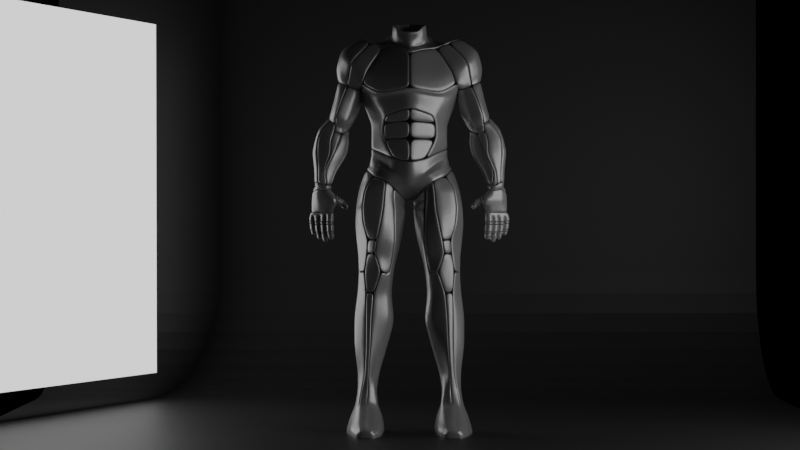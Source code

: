 # Source: 74-Cuerpo.blend  (saved by Blender 3.4.6; exported with 4.5.12 LTS)
import bpy
from mathutils import Matrix  # noqa: F401  (used for matrix-valued properties, if any)

bpy.ops.wm.read_factory_settings(use_empty=True)
scene = bpy.context.scene
scene.name = 'Scene'

# ---- collections
col_collection = bpy.data.collections.new('Collection'); scene.collection.children.link(col_collection)

# ---- materials (node trees are filled in below, after node groups)
mat_material_004 = bpy.data.materials.new('Material.004')
mat_material_003 = bpy.data.materials.new('Material.003')
mat_material_001 = bpy.data.materials.new('Material.001')
mat_material_002 = bpy.data.materials.new('Material.002')

# ---- material node trees
mat_material_004.use_nodes = True; mat_material_004.node_tree.nodes.clear()
_N = mat_material_004.node_tree.nodes; _L = mat_material_004.node_tree.links
n0 = _N.new('ShaderNodeBsdfPrincipled'); n0.name = 'Principled BSDF'; n0.location = (10, 300)
n0.distribution = 'GGX'
n0.subsurface_method = 'RANDOM_WALK_SKIN'
n0.inputs[0].default_value = (0.5382, 0.5382, 0.5382, 1.0)
n0.inputs[1].default_value = 0.4567
n0.inputs[2].default_value = 0.3071
n0.inputs[3].default_value = 1.45
n0.inputs[27].default_value = (0.0, 0.0, 0.0, 1.0)
n0.inputs[28].default_value = 1.0
n1 = _N.new('ShaderNodeOutputMaterial'); n1.name = 'Material Output'; n1.location = (300, 300)
_L.new(n0.outputs[0], n1.inputs[0])
n1.is_active_output = True
mat_material_003.use_nodes = True; mat_material_003.node_tree.nodes.clear()
_N = mat_material_003.node_tree.nodes; _L = mat_material_003.node_tree.links
n0 = _N.new('ShaderNodeBsdfPrincipled'); n0.name = 'Principled BSDF'; n0.location = (10, 300)
n0.distribution = 'GGX'
n0.subsurface_method = 'RANDOM_WALK_SKIN'
n0.inputs[0].default_value = (0.03522, 0.03522, 0.03522, 1.0)
n0.inputs[3].default_value = 1.45
n0.inputs[27].default_value = (0.0, 0.0, 0.0, 1.0)
n0.inputs[28].default_value = 1.0
n1 = _N.new('ShaderNodeOutputMaterial'); n1.name = 'Material Output'; n1.location = (300, 300)
_L.new(n0.outputs[0], n1.inputs[0])
n1.is_active_output = True
mat_material_001.use_nodes = True; mat_material_001.node_tree.nodes.clear()
_N = mat_material_001.node_tree.nodes; _L = mat_material_001.node_tree.links
n0 = _N.new('ShaderNodeOutputMaterial'); n0.name = 'Material Output'; n0.location = (300, 300)
n1 = _N.new('ShaderNodeEmission'); n1.name = 'Emission'; n1.location = (10, 300)
_L.new(n1.outputs[0], n0.inputs[0])
n0.is_active_output = True
mat_material_002.use_nodes = True; mat_material_002.node_tree.nodes.clear()
_N = mat_material_002.node_tree.nodes; _L = mat_material_002.node_tree.links
n0 = _N.new('ShaderNodeOutputMaterial'); n0.name = 'Material Output'; n0.location = (300, 300)
n1 = _N.new('ShaderNodeEmission'); n1.name = 'Emission'; n1.location = (10, 300)
_L.new(n1.outputs[0], n0.inputs[0])
n0.is_active_output = True

# ---- world
world_world = bpy.data.worlds.new('World'); scene.world = world_world
world_world.use_nodes = True; world_world.node_tree.nodes.clear()
_N = world_world.node_tree.nodes; _L = world_world.node_tree.links
n0 = _N.new('ShaderNodeOutputWorld'); n0.name = 'World Output'; n0.location = (300, 300)
n1 = _N.new('ShaderNodeBackground'); n1.name = 'Background'; n1.location = (10, 300)
n1.inputs[0].default_value = (0.0, 0.0, 0.0, 1.0)
_L.new(n1.outputs[0], n0.inputs[0])
n0.is_active_output = True
world_world.color = (0.05088, 0.05088, 0.05088)
world_world.use_sun_shadow = False
world_world.sun_shadow_jitter_overblur = 0.0

# ---- cameras
cam_camera_001 = bpy.data.cameras.new('Camera.001')
cam_camera_001.lens = 85.0

# ---- meshes
me_cylinder_002 = bpy.data.meshes.new('Cylinder.002')
me_cylinder_002.from_pydata([(0.0, 0.2319, 0.58), (0.0, 0.2682, 0.7411), (0.3189, 0.1863, 0.5635), (0.3281, 0.2039, 0.6984), (0.3894, -0.02305, 0.5538), (0.3886, -0.02843, 0.7094), (0.2705, -0.2116, 0.5539), (0.2705, -0.2612, 0.7205), (0.0, -0.3496, 0.5599), (0.0, -0.3878, 0.736), (0.0, 0.2593, 0.3509), (0.2114, 0.2279, 0.413), (0.4011, -0.002203, 0.4648), (0.1611, -0.2586, 0.3506), (0.0, -0.3496, 0.3152), (0.3046, 0.228, 0.7959), (0.0, 0.3371, 0.8737), (0.4349, -0.01589, 0.8186), (0.2399, -0.3093, 0.7931), (0.0, -0.431, 0.8732), (0.355, 0.2154, 0.9722), (0.0, 0.3831, 1.041), (0.5234, -0.0008703, 1.061), (0.3178, -0.2688, 0.9776), (0.0, -0.4056, 1.038), (0.3576, 0.2743, 1.006), (0.0, 0.3829, 1.07), (0.5347, -0.006571, 1.148), (0.3116, -0.323, 1.025), (0.0, -0.4607, 1.072), (0.303, 0.3166, 1.198), (0.0, 0.3818, 1.225), (0.723, -0.06838, 1.28), (0.2531, -0.3186, 1.175), (0.0, -0.4119, 1.221), (0.2361, 0.245, 1.634), (0.0, 0.3471, 1.445), (0.3239, 0.009886, 1.539), (0.1509, -0.1964, 1.489), (0.0, -0.2866, 1.445), (0.7819, 0.1388, 0.3966), (0.7528, 0.156, 0.5417), (0.8053, 0.1388, 0.4066), (0.7973, 0.1559, 0.5541), (0.9938, 0.04627, 0.4274), (0.9683, 0.06428, 0.5555), (0.9992, -0.08579, 0.4257), (0.9698, -0.06622, 0.555), (0.8134, -0.1806, 0.4027), (0.8143, -0.1503, 0.543), (0.7882, -0.1804, 0.3921), (0.7363, -0.1267, 0.5241), (0.6607, -0.07323, 0.403), (0.6413, -0.06008, 0.5303), (0.6594, 0.0551, 0.4031), (0.6317, 0.06471, 0.5349), (0.8081, 0.1559, 0.6372), (0.694, 0.156, 0.609), (0.9323, 0.06446, 0.6672), (0.9325, -0.06471, 0.6672), (0.7807, -0.1264, 0.6393), (0.7036, -0.09021, 0.6148), (0.6477, -0.04958, 0.5965), (0.6432, 0.06471, 0.5957), (0.9596, -0.1359, 0.4184), (0.9522, -0.1122, 0.5556), (0.8993, -0.1104, 0.6562), (0.8714, 0.02684, 0.2224), (0.8868, 0.02665, 0.2222), (0.9722, -0.02469, 0.2373), (0.978, -0.09801, 0.2504), (0.9441, -0.1466, 0.2428), (0.8944, -0.177, 0.2207), (0.8762, -0.1759, 0.2195), (0.7789, -0.1092, 0.213), (0.778, -0.02482, 0.2137), (0.8677, -0.02343, 0.08242), (0.9124, -0.00778, 0.09146), (0.9729, -0.02807, 0.06814), (0.9739, -0.09761, 0.1101), (0.945, -0.1309, 0.1105), (0.9067, -0.147, 0.08375), (0.8584, -0.1458, 0.08109), (0.8194, -0.1053, 0.0832), (0.8213, -0.05794, 0.09454), (0.7158, 0.1883, 0.9418), (0.6213, 0.1387, 1.117), (0.7488, 0.1332, 0.9563), (0.6961, 0.1236, 1.169), (0.7786, -1.637e-07, 0.9734), (0.7361, -0.004115, 1.158), (0.7488, -0.1318, 0.9569), (0.7118, -0.1096, 1.141), (0.7126, -0.1843, 0.9415), (0.6432, -0.1579, 1.11), (0.5941, -0.1332, 0.8811), (0.5388, -0.1334, 1.071), (0.5167, 6.837e-05, 0.8588), (0.4629, -0.0009074, 1.086), (0.5941, 0.1332, 0.8811), (0.5239, 0.1416, 1.111), (0.7611, 0.1883, 0.8061), (0.7954, 0.1332, 0.8194), (0.8162, -1.674e-07, 0.8365), (0.7953, -0.133, 0.8195), (0.7584, -0.1852, 0.806), (0.6473, -0.1328, 0.7483), (0.5861, -1.531e-07, 0.7296), (0.647, 0.1332, 0.7479), (0.7816, 0.1883, 0.7093), (0.8062, 0.1332, 0.7473), (0.8288, -1.778e-07, 0.7918), (0.8164, -0.1105, 0.7463), (0.7658, -0.1374, 0.7156), (0.7086, -0.107, 0.672), (0.6323, -1.592e-07, 0.653), (0.7056, 0.1332, 0.6476), (0.3348, -0.1092, 0.5555), (0.3327, -0.1362, 0.7155), (0.293, -0.1175, 0.4202), (0.3461, -0.1491, 0.8079), (0.4635, -0.1215, 1.007), (0.4858, -0.2191, 1.123), (0.437, -0.2169, 1.265), (0.276, -0.1212, 1.505), (0.3548, 0.08104, 0.5588), (0.3592, 0.08705, 0.704), (0.3163, 0.1259, 0.4394), (0.3699, 0.1039, 0.8079), (0.4605, 0.06672, 1.015), (0.4791, 0.1828, 1.165), (0.4722, 0.3, 1.328), (0.3225, 0.2035, 1.59), (0.6269, -0.1595, 1.217), (0.6016, -0.1882, 1.36), (0.4013, -0.07794, 1.567), (0.4244, 0.04009, 1.576), (0.5848, 0.1738, 1.262), (0.5844, 0.2457, 1.402), (0.3885, 0.1477, 1.572), (0.7594, 0.007725, 1.3), (0.6809, -0.09975, 1.461), (0.7097, 0.01355, 1.488), (0.5058, -0.01199, 1.599), (0.5176, 0.01951, 1.605), (0.6631, 0.1273, 1.312), (0.6243, 0.1586, 1.485), (0.4934, 0.1088, 1.592), (0.3089, 0.1916, -0.319), (0.2899, 0.215, -0.1939), (0.4878, 0.1165, -0.3275), (0.5191, 0.1518, -0.1678), (0.565, -0.02285, -0.3239), (0.5488, -0.0572, -0.1372), (0.4762, -0.2705, -0.3138), (0.4902, -0.2467, -0.1394), (0.2983, -0.3469, -0.3075), (0.2705, -0.3231, -0.1728), (0.155, -0.2705, -0.3323), (0.1606, -0.2467, -0.1752), (0.04961, -0.02638, -0.3625), (0.03153, -0.07033, -0.185), (0.1555, 0.09536, -0.3391), (0.1653, 0.112, -0.189), (0.3379, 0.1911, -0.487), (0.4247, 0.1152, -0.482), (0.551, 0.002198, -0.4955), (0.4242, -0.246, -0.4817), (0.3377, -0.3224, -0.4869), (0.15, -0.246, -0.4991), (0.0935, 0.002198, -0.5328), (0.15, 0.1141, -0.4991), (0.361, 0.1488, -0.6228), (0.4338, 0.07235, -0.6252), (0.5301, -0.05715, -0.656), (0.4338, -0.2064, -0.6252), (0.361, -0.2828, -0.6228), (0.1779, -0.2064, -0.6808), (0.1489, -0.05715, -0.7085), (0.1779, 0.07235, -0.6808), (0.4917, 0.2284, 0.0275), (0.3086, 0.2437, -0.02511), (0.52, 0.01654, 0.0437), (0.4603, -0.2138, 0.04829), (0.2562, -0.2902, -0.001698), (0.1708, -0.2138, -0.04221), (0.03175, 7.047e-08, -0.1479), (0.1782, 0.2, -0.04716), (0.2923, 0.07402, -0.8235), (0.4644, -0.002377, -0.8245), (0.5239, -0.06814, -0.8235), (0.4644, -0.1844, -0.8135), (0.2923, -0.2608, -0.8125), (0.213, -0.1844, -0.8354), (0.1748, -0.06814, -0.8577), (0.213, -0.002377, -0.8464), (0.3696, 0.1553, -1.038), (0.4459, 0.07895, -1.028), (0.542, 9.846e-09, -1.018), (0.4459, -0.1673, -1.026), (0.3696, -0.1949, -1.036), (0.2311, -0.1185, -1.028), (0.1929, 1.445e-08, -1.052), (0.2311, 0.07895, -1.03), (0.3934, 0.2894, -1.288), (0.4492, 0.213, -1.286), (0.5843, 1.179e-08, -1.288), (0.4492, -0.1563, -1.266), (0.3934, -0.1839, -1.268), (0.2246, -0.1075, -1.291), (0.1576, 1.352e-08, -1.333), (0.2246, 0.213, -1.311), (0.403, 0.2147, -1.558), (0.4482, 0.1383, -1.559), (0.5842, 1.382e-08, -1.593), (0.4482, -0.1432, -1.563), (0.403, -0.1707, -1.562), (0.3078, -0.09433, -1.552), (0.2291, 1.084e-08, -1.603), (0.3078, 0.1383, -1.547), (0.4239, 0.1114, -1.874), (0.4574, 0.03499, -1.872), (0.5415, 1.197e-08, -1.861), (0.4574, -0.1278, -1.859), (0.4239, -0.1553, -1.861), (0.3839, -0.07895, -1.858), (0.3094, 7.703e-09, -1.863), (0.3839, 0.03499, -1.872), (0.0, 0.2673, 1.605), (0.0, 0.2168, 1.722), (0.1071, 0.1688, 1.69), (0.08371, 0.1247, 1.712), (0.1893, -0.001521, 1.605), (0.1762, -0.0003089, 1.687), (0.05419, -0.1383, 1.587), (0.07892, -0.1162, 1.648), (0.0, -0.1553, 1.584), (0.0, -0.1438, 1.639), (0.03266, -0.1383, 1.497), (0.2363, 0.0007004, 1.568), (0.2007, 0.2089, 1.666), (0.0, 0.3015, 1.498), (0.1342, -0.08181, 1.683), (0.122, -0.08192, 1.583), (0.0, -0.1553, 1.497), (0.09822, -0.08184, 1.515), (0.0, 0.1837, 1.785), (0.08194, 0.1178, 1.771), (0.1699, -2.786e-07, 1.759), (0.08157, -0.1162, 1.679), (0.0, -0.1438, 1.67), (0.1298, -0.08181, 1.732), (0.4334, 0.06675, -2.044), (0.4908, 0.03911, -2.05), (0.5328, -0.002494, -2.052), (0.4974, -0.1181, -2.049), (0.4283, -0.1408, -2.052), (0.367, -0.1065, -2.049), (0.3474, -0.03207, -2.048), (0.382, 0.03088, -2.054), (0.4158, 0.2273, 0.2141), (0.2689, 0.266, 0.1167), (0.4462, 0.01543, 0.2494), (0.3683, -0.1607, 0.1742), (0.2439, -0.2652, 0.121), (0.1659, -0.2135, 0.05671), (0.02675, 0.0002782, -0.09776), (0.1755, 0.2156, 0.05809), (0.0, 0.2591, 0.2293), (0.1999, 0.2215, 0.2903), (0.3998, 0.001354, 0.398), (0.1567, -0.2577, 0.2122), (0.0, -0.3042, 0.1634), (0.284, -0.1164, 0.3178), (0.3103, 0.1313, 0.3578), (1.007, 0.01525, -0.1219), (1.013, 0.07102, -0.1198), (0.9935, 0.03432, -0.0554), (0.9988, 0.01199, 0.01327), (1.009, -0.002967, -0.05808), (0.9959, -0.02794, 0.01341), (0.954, -0.07497, -0.0613), (0.9503, -0.09671, 0.04521), (0.8622, -0.1215, -0.06432), (0.8718, -0.1316, 0.0237), (0.832, -0.1129, 0.0408), (0.8143, -0.05204, -0.06057), (0.8306, -0.06268, 0.02438), (0.8868, 0.01275, -0.05831), (0.9055, -0.006556, 0.02606), (0.9598, 0.05614, -0.05541), (0.9712, 0.0378, 0.01779), (0.9372, -0.0563, -0.1243), (0.8399, -0.1036, -0.1308), (0.7743, -0.1001, -0.1344), (0.8015, -0.03743, -0.1271), (0.8789, 0.02088, -0.1256), (0.9581, 0.0737, -0.1207), (0.9964, 0.02402, -0.201), (1.015, 0.06767, -0.2023), (0.9252, -0.02675, -0.2023), (0.8543, -0.06746, -0.2035), (0.7996, -0.06846, -0.1962), (0.8242, -0.03099, -0.2052), (0.8887, 0.01266, -0.2095), (0.969, 0.06207, -0.2041), (0.8546, -0.07931, -0.2986), (0.8526, -0.05724, -0.3014), (0.8504, -0.05264, -0.2638), (0.8485, -0.04611, -0.2388), (0.8523, -0.07478, -0.2596), (0.8536, -0.06685, -0.2279), (0.8375, -0.09144, -0.2578), (0.8384, -0.08184, -0.2229), (0.8156, -0.09305, -0.2588), (0.8151, -0.0851, -0.2181), (0.7991, -0.07885, -0.2617), (0.7974, -0.0735, -0.2218), (0.7977, -0.05763, -0.2645), (0.8002, -0.05272, -0.2226), (0.8116, -0.04169, -0.2659), (0.8142, -0.03797, -0.2298), (0.8329, -0.0391, -0.2656), (0.8312, -0.03163, -0.2315), (0.8402, -0.09604, -0.2974), (0.8184, -0.09817, -0.2986), (0.8016, -0.08441, -0.3017), (0.7996, -0.06279, -0.3048), (0.8137, -0.04604, -0.3058), (0.8354, -0.04365, -0.3041), (0.8468, -0.06551, -0.405), (0.8448, -0.04414, -0.4013), (0.8483, -0.05017, -0.3619), (0.8518, -0.05663, -0.3189), (0.8502, -0.07173, -0.3654), (0.8537, -0.07823, -0.3224), (0.8362, -0.08851, -0.3669), (0.8396, -0.09501, -0.3238), (0.8144, -0.0907, -0.3654), (0.8179, -0.0972, -0.3224), (0.7977, -0.077, -0.3619), (0.8011, -0.0835, -0.3188), (0.7957, -0.05544, -0.3584), (0.7992, -0.06194, -0.3153), (0.8098, -0.03865, -0.3569), (0.8132, -0.04516, -0.3139), (0.8315, -0.03647, -0.3584), (0.835, -0.04293, -0.3155), (0.8328, -0.08219, -0.4064), (0.8113, -0.08416, -0.4045), (0.7953, -0.07061, -0.4002), (0.7938, -0.04993, -0.3962), (0.8071, -0.03362, -0.395), (0.8282, -0.03099, -0.3972), (0.8272, -0.04435, -0.4726), (0.8263, -0.03201, -0.4677), (0.8327, -0.03397, -0.4503), (0.8429, -0.04222, -0.4152), (0.8346, -0.05015, -0.457), (0.8446, -0.06235, -0.4215), (0.8229, -0.0637, -0.4606), (0.8306, -0.07802, -0.4244), (0.805, -0.0646, -0.458), (0.8098, -0.07967, -0.4225), (0.7945, -0.05454, -0.4498), (0.7947, -0.06675, -0.417), (0.7923, -0.03914, -0.4454), (0.7938, -0.04762, -0.4111), (0.8035, -0.02673, -0.4426), (0.8067, -0.0326, -0.4079), (0.8198, -0.02519, -0.444), (0.8268, -0.0301, -0.4095), (0.8183, -0.05401, -0.4774), (0.8041, -0.05547, -0.4756), (0.7972, -0.04889, -0.4633), (0.7951, -0.03724, -0.4603), (0.8021, -0.02589, -0.4611), (0.8161, -0.02486, -0.4617), (0.9169, -0.03797, -0.2986), (0.9144, -0.01568, -0.3016), (0.9111, -0.01124, -0.2643), (0.911, -0.005153, -0.2412), (0.915, -0.03354, -0.2598), (0.9169, -0.02582, -0.2296), (0.8995, -0.05252, -0.2576), (0.8943, -0.04749, -0.2221), (0.8748, -0.05474, -0.2599), (0.8677, -0.05703, -0.229), (0.859, -0.03873, -0.2644), (0.8554, -0.04071, -0.2394), (0.8589, -0.01674, -0.2651), (0.8526, -0.01553, -0.229), (0.8744, -0.001056, -0.2667), (0.8767, 0.00203, -0.234), (0.8943, 0.001192, -0.2662), (0.8953, 0.007092, -0.2359), (0.9024, -0.0556, -0.2973), (0.8795, -0.05772, -0.2985), (0.8625, -0.04297, -0.3011), (0.8612, -0.02104, -0.3036), (0.8753, -0.004531, -0.3052), (0.897, -0.002188, -0.3044), (0.9085, -0.02398, -0.4052), (0.9064, -0.00259, -0.4013), (0.9099, -0.00862, -0.3619), (0.9134, -0.01507, -0.3189), (0.9118, -0.03018, -0.3654), (0.9154, -0.0367, -0.3224), (0.8978, -0.04697, -0.3669), (0.9013, -0.0535, -0.3238), (0.876, -0.04915, -0.3654), (0.8795, -0.05567, -0.3224), (0.8593, -0.03545, -0.3619), (0.8626, -0.04201, -0.3189), (0.8573, -0.01389, -0.3584), (0.8608, -0.02036, -0.3157), (0.8714, 0.002898, -0.3569), (0.8749, -0.003684, -0.3143), (0.8931, 0.005081, -0.3584), (0.8966, -0.001372, -0.3153), (0.8945, -0.04076, -0.4066), (0.8727, -0.04295, -0.4052), (0.8561, -0.02923, -0.4015), (0.8543, -0.007801, -0.3978), (0.8682, 0.008791, -0.3962), (0.8898, 0.01082, -0.3975), (0.8869, 0.001214, -0.4978), (0.8857, 0.0134, -0.4892), (0.8931, 0.009509, -0.4602), (0.9043, -0.0005455, -0.4158), (0.8958, -0.00733, -0.4656), (0.9069, -0.02125, -0.4211), (0.8843, -0.02218, -0.4674), (0.8929, -0.03778, -0.4237), (0.8656, -0.02329, -0.4646), (0.8714, -0.04003, -0.4211), (0.8541, -0.01258, -0.4572), (0.8556, -0.02659, -0.4153), (0.8525, 0.003584, -0.4525), (0.8541, -0.006415, -0.409), (0.8632, 0.01699, -0.4523), (0.8678, 0.009522, -0.4063), (0.8798, 0.01853, -0.4546), (0.8884, 0.01179, -0.4099), (0.8769, -0.009193, -0.5062), (0.8617, -0.0114, -0.4995), (0.8543, -0.004768, -0.4831), (0.8533, 0.007463, -0.4776), (0.8612, 0.01899, -0.4792), (0.8754, 0.02003, -0.4806), (0.977, 0.003236, -0.2997), (0.9754, 0.02554, -0.3017), (0.9803, 0.03268, -0.2673), (0.9851, 0.04364, -0.2451), (0.9806, 0.01057, -0.2618), (0.9898, 0.02172, -0.2311), (0.9622, -0.006925, -0.2589), (0.9619, 0.0009786, -0.2218), (0.9383, -0.01052, -0.2613), (0.9333, -0.01267, -0.2291), (0.9236, 0.00352, -0.2657), (0.9194, 0.001417, -0.2409), (0.9233, 0.02316, -0.2659), (0.9118, 0.01836, -0.2344), (0.9391, 0.03906, -0.2653), (0.9359, 0.03918, -0.2272), (0.9623, 0.04463, -0.2667), (0.9682, 0.05467, -0.2334), (0.9622, -0.0141, -0.2988), (0.9401, -0.01649, -0.3), (0.9234, -0.00216, -0.3028), (0.9221, 0.01938, -0.305), (0.9363, 0.03559, -0.3051), (0.9581, 0.03811, -0.3036), (0.9652, 0.01677, -0.4019), (0.9623, 0.03428, -0.3971), (0.9692, 0.03134, -0.3632), (0.9735, 0.02542, -0.3208), (0.9717, 0.01048, -0.3669), (0.9756, 0.003862, -0.324), (0.9581, -0.006413, -0.3685), (0.9615, -0.01293, -0.3255), (0.9363, -0.008609, -0.3671), (0.9398, -0.01511, -0.324), (0.9196, 0.005092, -0.3635), (0.923, -0.001406, -0.3205), (0.9176, 0.02665, -0.36), (0.9213, 0.02016, -0.3176), (0.9318, 0.04327, -0.3585), (0.9353, 0.03656, -0.3171), (0.9532, 0.04471, -0.3598), (0.9567, 0.03879, -0.3182), (0.9541, 0.001005, -0.4059), (0.9334, -0.001708, -0.4055), (0.9175, 0.01154, -0.4014), (0.9167, 0.03151, -0.3965), (0.9304, 0.04534, -0.3935), (0.9489, 0.04554, -0.3938), (0.9466, 0.03551, -0.4679), (0.9455, 0.04473, -0.4612), (0.9498, 0.04286, -0.4471), (0.9555, 0.03758, -0.4219), (0.9521, 0.03106, -0.4533), (0.9589, 0.02275, -0.4259), (0.9438, 0.01972, -0.4592), (0.9504, 0.007465, -0.4275), (0.9277, 0.01797, -0.4578), (0.9317, 0.003766, -0.4248), (0.9171, 0.02738, -0.451), (0.9173, 0.01597, -0.4194), (0.9165, 0.04136, -0.4456), (0.9171, 0.03443, -0.4153), (0.9269, 0.05075, -0.4428), (0.9294, 0.04652, -0.4155), (0.9401, 0.05002, -0.4429), (0.9443, 0.04633, -0.4181), (0.9393, 0.02779, -0.4769), (0.9259, 0.02647, -0.4767), (0.9178, 0.03332, -0.4677), (0.9174, 0.04403, -0.4617), (0.9257, 0.05188, -0.4587), (0.9374, 0.05109, -0.4576), (1.035, 0.04421, -0.2895), (1.032, 0.06384, -0.2912), (1.034, 0.06837, -0.2573), (1.026, 0.07073, -0.2264), (1.035, 0.05064, -0.2552), (1.027, 0.05849, -0.2242), (1.024, 0.03546, -0.2528), (1.017, 0.04319, -0.2193), (1.002, 0.03179, -0.256), (1.002, 0.03096, -0.2295), (0.9895, 0.04619, -0.261), (0.9891, 0.04462, -0.2439), (0.9904, 0.06521, -0.2603), (0.9844, 0.06502, -0.2323), (1.004, 0.07828, -0.2588), (0.9995, 0.07371, -0.2236), (1.021, 0.07862, -0.2591), (1.016, 0.07491, -0.2275), (1.023, 0.02767, -0.2881), (1.002, 0.02609, -0.2882), (0.9882, 0.04087, -0.2895), (0.9878, 0.06015, -0.2908), (0.9999, 0.07405, -0.292), (1.018, 0.07563, -0.2925), (1.023, 0.05566, -0.3808), (1.021, 0.07194, -0.3776), (1.027, 0.06866, -0.3468), (1.03, 0.06353, -0.3098), (1.028, 0.04983, -0.3498), (1.032, 0.04415, -0.3124), (1.016, 0.03519, -0.3511), (1.02, 0.02854, -0.3135), (0.997, 0.03334, -0.3498), (1.0, 0.02663, -0.3122), (0.9825, 0.0453, -0.3467), (0.986, 0.04, -0.3098), (0.9808, 0.064, -0.3437), (0.9854, 0.05934, -0.3079), (0.993, 0.07859, -0.3424), (0.9974, 0.07359, -0.3071), (1.012, 0.08055, -0.3437), (1.015, 0.07538, -0.3078), (1.012, 0.04274, -0.3823), (0.9952, 0.04108, -0.3811), (0.983, 0.05172, -0.3771), (0.9816, 0.0676, -0.374), (0.9921, 0.08033, -0.3728), (1.009, 0.082, -0.3742), (1.006, 0.07073, -0.426), (1.005, 0.078, -0.4257), (1.009, 0.07828, -0.4175), (1.015, 0.07457, -0.3968), (1.011, 0.06824, -0.4206), (1.017, 0.06148, -0.4004), (1.003, 0.0599, -0.4235), (1.008, 0.05041, -0.4023), (0.9927, 0.05968, -0.421), (0.9937, 0.04968, -0.4016), (0.9862, 0.06559, -0.416), (0.984, 0.05839, -0.3977), (0.9841, 0.07525, -0.4145), (0.9837, 0.07106, -0.3938), (0.9913, 0.08317, -0.4132), (0.9925, 0.08088, -0.3923), (1.002, 0.08365, -0.4139), (1.005, 0.08192, -0.3937), (1.001, 0.06554, -0.4291), (0.9931, 0.06485, -0.4293), (0.9885, 0.06881, -0.4231), (0.9868, 0.07589, -0.4227), (0.9913, 0.08269, -0.4239), (0.9997, 0.08279, -0.4241), (0.6818, -0.06339, -0.09879), (0.694, -0.06759, -0.1155), (0.7186, -0.08575, -0.0972), (0.7454, -0.1079, -0.07637), (0.7085, -0.07854, -0.07632), (0.74, -0.09604, -0.05382), (0.7046, -0.05763, -0.06531), (0.74, -0.07337, -0.04243), (0.7108, -0.0335, -0.06932), (0.7474, -0.04916, -0.04415), (0.7239, -0.01972, -0.08545), (0.7605, -0.03351, -0.0602), (0.7364, -0.02414, -0.1045), (0.7709, -0.0386, -0.08097), (0.7393, -0.04554, -0.1163), (0.7685, -0.06365, -0.09671), (0.7313, -0.07215, -0.1144), (0.756, -0.0946, -0.0964), (0.6766, -0.04477, -0.08937), (0.6818, -0.02252, -0.09307), (0.6944, -0.01074, -0.1074), (0.7064, -0.01571, -0.124), (0.7113, -0.03416, -0.1332), (0.7062, -0.05548, -0.1296), (0.6532, -0.03349, -0.1424), (0.6575, -0.03635, -0.1499), (0.6639, -0.04398, -0.1441), (0.6798, -0.05652, -0.1279), (0.6558, -0.0402, -0.1348), (0.6686, -0.05228, -0.1154), (0.6501, -0.02702, -0.1311), (0.6635, -0.03645, -0.1076), (0.6533, -0.0123, -0.1348), (0.668, -0.0173, -0.1102), (0.6626, -0.006598, -0.1421), (0.6803, -0.007851, -0.1208), (0.6705, -0.009445, -0.153), (0.6925, -0.01366, -0.1336), (0.6744, -0.02373, -0.1574), (0.6968, -0.03046, -0.141), (0.6717, -0.03741, -0.1524), (0.691, -0.04758, -0.1383), (0.6482, -0.02397, -0.1413), (0.6476, -0.01196, -0.1461), (0.6558, -0.008567, -0.1502), (0.66, -0.009852, -0.1595), (0.6621, -0.01972, -0.1647), (0.6617, -0.03137, -0.1581), (0.6556, -0.1403, -2.496), (0.4455, -0.1403, -2.501), (0.4455, -0.02272, -2.501), (0.4468, 0.1512, -2.498), (0.6556, -0.02272, -2.496), (0.5759, 0.1512, -2.495), (0.6019, -0.02272, -2.325), (0.5474, 0.1381, -2.388), (0.5561, 0.047, -2.214), (0.5161, 0.1145, -2.3), (0.4436, 0.06519, -2.182), (0.4462, 0.1175, -2.272), (0.3348, 0.047, -2.214), (0.3784, 0.139, -2.314), (0.289, -0.02272, -2.325), (0.3507, 0.1512, -2.39), (0.2671, -0.02272, -2.477), (0.3346, 0.1512, -2.485), (0.602, -0.1385, -2.326), (0.5561, -0.07052, -2.214), (0.3348, -0.07052, -2.214), (0.289, -0.1403, -2.325), (0.2639, -0.1403, -2.482), (0.6556, -0.2227, -2.496), (0.4455, -0.2227, -2.501), (0.595, -0.2495, -2.364), (0.5271, -0.2065, -2.228), (0.4424, -0.2003, -2.194), (0.3348, -0.1529, -2.214), (0.2926, -0.23, -2.341), (0.2639, -0.2227, -2.478), (0.6018, -0.4333, -2.496), (0.4455, -0.4333, -2.501), (0.5945, -0.4333, -2.409), (0.5169, -0.4238, -2.35), (0.4447, -0.4178, -2.328), (0.3741, -0.4284, -2.354), (0.2964, -0.4333, -2.409), (0.2891, -0.4333, -2.496), (0.5324, -0.6149, -2.5), (0.4455, -0.6149, -2.503), (0.5283, -0.6149, -2.452), (0.504, -0.6149, -2.423), (0.4455, -0.6149, -2.41), (0.3869, -0.6149, -2.423), (0.3626, -0.6149, -2.452), (0.3586, -0.6149, -2.5), (0.3487, 0.1949, 0.2603), (0.2083, 0.2752, 0.1868), (0.4244, 0.01969, 0.2815), (0.329, -0.1589, 0.2567), (0.1931, -0.2707, 0.1809), (0.0, -0.2639, 0.09202), (0.0, -3.35e-05, -0.09178), (0.0, 0.1954, 0.09738), (0.7612, -0.1133, -0.1031), (0.7814, -0.129, -0.1183), (0.7611, -0.08003, -0.1171), (0.7692, -0.06947, -0.1055), (0.798, -0.05106, -0.109), (0.7975, -0.05183, -0.08934), (0.8137, -0.06186, -0.05528), (0.7995, -0.05433, -0.04927), (0.81, -0.07529, -0.009047), (0.7857, -0.06676, -0.02147), (0.8045, -0.1022, 0.002783), (0.7747, -0.08846, -0.02194), (0.8137, -0.1238, -0.01303), (0.7713, -0.1092, -0.03653), (0.7984, -0.1458, -0.06357), (0.7619, -0.125, -0.06549)], [], [(0, 1, 3, 2), (125, 126, 5, 4), (117, 118, 7, 6), (6, 7, 9, 8), (126, 3, 15, 128), (117, 6, 13, 119), (6, 8, 14, 13), (125, 4, 12, 127), (0, 2, 11, 10), (15, 16, 21, 20), (3, 1, 16, 15), (118, 5, 17, 120), (9, 7, 18, 19), (19, 18, 23, 24), (128, 15, 20, 129), (120, 17, 22, 121), (25, 26, 31, 30), (24, 23, 28, 29), (129, 20, 25, 130), (121, 22, 27, 122), (20, 21, 26, 25), (29, 28, 33, 34), (130, 25, 30, 131), (124, 123, 134, 135), (37, 124, 135, 136), (30, 31, 36, 35), (34, 33, 38, 39), (131, 30, 35, 132), (40, 41, 43, 42), (42, 43, 45, 44), (44, 45, 47, 46), (64, 65, 49, 48), (48, 49, 51, 50), (50, 51, 53, 52), (65, 47, 59, 66), (52, 53, 55, 54), (54, 55, 41, 40), (48, 50, 73, 72), (55, 53, 62, 63), (45, 43, 56, 58), (51, 49, 60, 61), (41, 55, 63, 57), (43, 41, 57, 56), (47, 45, 58, 59), (53, 51, 61, 62), (49, 65, 66, 60), (46, 47, 65, 64), (69, 70, 79, 78), (64, 48, 72, 71), (40, 42, 68, 67), (44, 46, 70, 69), (42, 44, 69, 68), (54, 40, 67, 75), (52, 54, 75, 74), (50, 52, 74, 73), (46, 64, 71, 70), (287, 76, 289), (74, 75, 84, 83), (71, 72, 81, 80), (67, 68, 77, 76), (75, 67, 76, 84), (72, 73, 82, 81), (68, 69, 78, 77), (70, 71, 80, 79), (73, 74, 83, 82), (85, 86, 88, 87), (87, 88, 90, 89), (89, 90, 92, 91), (91, 92, 94, 93), (93, 94, 96, 95), (95, 96, 98, 97), (88, 86, 137, 145), (97, 98, 100, 99), (99, 100, 86, 85), (87, 89, 103, 102), (105, 106, 114, 113), (93, 95, 106, 105), (99, 85, 101, 108), (85, 87, 102, 101), (89, 91, 104, 103), (95, 97, 107, 106), (91, 93, 105, 104), (97, 99, 108, 107), (103, 104, 112, 111), (101, 102, 110, 109), (108, 101, 109, 116), (106, 107, 115, 114), (104, 105, 113, 112), (102, 103, 111, 110), (107, 108, 116, 115), (33, 123, 124, 38), (28, 122, 123, 33), (23, 121, 122, 28), (18, 120, 121, 23), (7, 118, 120, 18), (4, 117, 119, 12), (4, 5, 118, 117), (131, 132, 139, 138), (90, 88, 145, 140), (22, 129, 130, 27), (17, 128, 129, 22), (2, 125, 127, 11), (5, 126, 128, 17), (2, 3, 126, 125), (139, 136, 144, 147), (92, 90, 140, 32), (137, 138, 146, 145), (134, 133, 32, 141), (130, 131, 138, 137), (132, 37, 136, 139), (94, 92, 32, 133), (123, 122, 133, 134), (32, 140, 142, 141), (141, 142, 144, 143), (142, 146, 147, 144), (140, 145, 146, 142), (96, 94, 133, 122), (135, 134, 141, 143), (136, 135, 143, 144), (138, 139, 147, 146), (148, 149, 151, 150), (150, 151, 153, 152), (152, 153, 155, 154), (154, 155, 157, 156), (156, 157, 159, 158), (158, 159, 161, 160), (157, 155, 183, 184), (160, 161, 163, 162), (162, 163, 149, 148), (162, 148, 164, 171), (166, 167, 175, 174), (148, 150, 165, 164), (152, 154, 167, 166), (158, 160, 170, 169), (154, 156, 168, 167), (160, 162, 171, 170), (150, 152, 166, 165), (156, 158, 169, 168), (178, 179, 195, 194), (164, 165, 173, 172), (171, 164, 172, 179), (169, 170, 178, 177), (167, 168, 176, 175), (165, 166, 174, 173), (170, 171, 179, 178), (168, 169, 177, 176), (182, 180, 260, 262), (163, 161, 186, 187), (153, 151, 180, 182), (159, 157, 184, 185), (149, 163, 187, 181), (151, 149, 181, 180), (155, 153, 182, 183), (161, 159, 185, 186), (190, 191, 199, 198), (176, 177, 193, 192), (174, 175, 191, 190), (172, 173, 189, 188), (179, 172, 188, 195), (177, 178, 194, 193), (175, 176, 192, 191), (173, 174, 190, 189), (196, 197, 205, 204), (188, 189, 197, 196), (195, 188, 196, 203), (193, 194, 202, 201), (191, 192, 200, 199), (189, 190, 198, 197), (194, 195, 203, 202), (192, 193, 201, 200), (210, 211, 219, 218), (203, 196, 204, 211), (201, 202, 210, 209), (199, 200, 208, 207), (197, 198, 206, 205), (202, 203, 211, 210), (200, 201, 209, 208), (198, 199, 207, 206), (213, 214, 222, 221), (208, 209, 217, 216), (206, 207, 215, 214), (204, 205, 213, 212), (211, 204, 212, 219), (209, 210, 218, 217), (207, 208, 216, 215), (205, 206, 214, 213), (225, 226, 258, 257), (218, 219, 227, 226), (216, 217, 225, 224), (214, 215, 223, 222), (212, 213, 221, 220), (219, 212, 220, 227), (217, 218, 226, 225), (215, 216, 224, 223), (227, 220, 252, 259), (228, 229, 231, 230), (230, 231, 233, 232), (243, 242, 235, 234), (234, 235, 237, 236), (228, 230, 240, 241), (230, 232, 239, 240), (234, 236, 244, 238), (232, 243, 245, 239), (232, 233, 242, 243), (243, 234, 238, 245), (231, 229, 246, 247), (242, 233, 248, 251), (235, 242, 251, 249), (237, 235, 249, 250), (233, 231, 247, 248), (223, 224, 256, 255), (221, 222, 254, 253), (226, 227, 259, 258), (224, 225, 257, 256), (222, 223, 255, 254), (220, 221, 253, 252), (261, 267, 696, 690), (187, 186, 266, 267), (185, 184, 264, 265), (183, 182, 262, 263), (180, 181, 261, 260), (181, 187, 267, 261), (186, 185, 265, 266), (184, 183, 263, 264), (12, 119, 273, 270), (119, 13, 271, 273), (10, 11, 269, 268), (13, 14, 272, 271), (127, 12, 270, 274), (11, 127, 274, 269), (275, 292, 300, 298), (288, 290, 297, 296), (277, 278, 280, 279), (296, 297, 305, 304), (281, 283, 293, 292), (279, 280, 282, 281), (297, 276, 299, 305), (290, 277, 276, 297), (281, 282, 284, 283), (292, 293, 301, 300), (286, 288, 296, 295), (293, 294, 302, 301), (279, 281, 292, 275), (391, 389, 309, 323), (277, 279, 275, 276), (286, 287, 289, 288), (287, 83, 84), (276, 275, 298, 299), (288, 289, 291, 290), (295, 296, 304, 303), (290, 291, 278, 277), (294, 295, 303, 302), (336, 337, 339, 338), (320, 322, 329, 328), (308, 309, 311, 310), (342, 344, 352, 351), (312, 314, 325, 324), (310, 311, 313, 312), (334, 335, 337, 336), (322, 308, 307, 329), (312, 313, 315, 314), (336, 338, 349, 348), (318, 320, 328, 327), (314, 315, 317, 316), (332, 333, 335, 334), (310, 312, 324, 306), (316, 317, 319, 318), (344, 346, 353, 352), (308, 310, 306, 307), (318, 319, 321, 320), (535, 533, 453, 467), (489, 487, 471, 472), (320, 321, 323, 322), (346, 332, 331, 353), (314, 316, 326, 325), (322, 323, 309, 308), (316, 318, 327, 326), (338, 339, 341, 340), (334, 336, 348, 330), (340, 341, 343, 342), (332, 334, 330, 331), (342, 343, 345, 344), (409, 407, 378, 396), (337, 335, 306, 324), (344, 345, 347, 346), (338, 340, 350, 349), (346, 347, 333, 332), (340, 342, 351, 350), (360, 361, 363, 362), (366, 368, 376, 375), (358, 359, 361, 360), (360, 362, 373, 372), (356, 357, 359, 358), (368, 370, 377, 376), (370, 356, 355, 377), (362, 363, 365, 364), (358, 360, 372, 354), (364, 365, 367, 366), (356, 358, 354, 355), (366, 367, 369, 368), (411, 409, 396, 397), (355, 354, 372, 373, 374, 375, 376, 377), (368, 369, 371, 370), (362, 364, 374, 373), (370, 371, 357, 356), (364, 366, 375, 374), (408, 409, 411, 410), (392, 394, 401, 400), (380, 381, 383, 382), (414, 416, 424, 423), (384, 386, 397, 396), (382, 383, 385, 384), (406, 407, 409, 408), (394, 380, 379, 401), (384, 385, 387, 386), (408, 410, 421, 420), (390, 392, 400, 399), (386, 387, 389, 388), (404, 405, 407, 406), (382, 384, 396, 378), (388, 389, 391, 390), (416, 418, 425, 424), (380, 382, 378, 379), (390, 391, 393, 392), (461, 459, 383, 381), (491, 489, 472, 473), (392, 393, 395, 394), (418, 404, 403, 425), (386, 388, 398, 397), (394, 395, 381, 380), (388, 390, 399, 398), (410, 411, 413, 412), (406, 408, 420, 402), (412, 413, 415, 414), (404, 406, 402, 403), (414, 415, 417, 416), (413, 411, 397, 398), (339, 337, 324, 325), (416, 417, 419, 418), (410, 412, 422, 421), (418, 419, 405, 404), (412, 414, 423, 422), (432, 433, 435, 434), (438, 440, 448, 447), (430, 431, 433, 432), (432, 434, 445, 444), (428, 429, 431, 430), (440, 442, 449, 448), (442, 428, 427, 449), (434, 435, 437, 436), (430, 432, 444, 426), (436, 437, 439, 438), (428, 430, 426, 427), (438, 439, 441, 440), (415, 413, 398, 399), (427, 426, 444, 445, 446, 447, 448, 449), (440, 441, 443, 442), (434, 436, 446, 445), (442, 443, 429, 428), (436, 438, 447, 446), (480, 481, 483, 482), (464, 466, 473, 472), (452, 453, 455, 454), (486, 488, 496, 495), (456, 458, 469, 468), (454, 455, 457, 456), (478, 479, 481, 480), (466, 452, 451, 473), (456, 457, 459, 458), (480, 482, 493, 492), (462, 464, 472, 471), (458, 459, 461, 460), (476, 477, 479, 478), (454, 456, 468, 450), (460, 461, 463, 462), (488, 490, 497, 496), (452, 454, 450, 451), (462, 463, 465, 464), (463, 461, 381, 395), (405, 419, 401, 379), (464, 465, 467, 466), (490, 476, 475, 497), (458, 460, 470, 469), (466, 467, 453, 452), (460, 462, 471, 470), (482, 483, 485, 484), (478, 480, 492, 474), (484, 485, 487, 486), (476, 478, 474, 475), (486, 487, 489, 488), (417, 415, 399, 400), (341, 339, 325, 326), (488, 489, 491, 490), (482, 484, 494, 493), (490, 491, 477, 476), (484, 486, 495, 494), (504, 505, 507, 506), (510, 512, 520, 519), (502, 503, 505, 504), (504, 506, 517, 516), (500, 501, 503, 502), (512, 514, 521, 520), (514, 500, 499, 521), (506, 507, 509, 508), (502, 504, 516, 498), (508, 509, 511, 510), (500, 502, 498, 499), (510, 511, 513, 512), (419, 417, 400, 401), (499, 498, 516, 517, 518, 519, 520, 521), (512, 513, 515, 514), (506, 508, 518, 517), (514, 515, 501, 500), (508, 510, 519, 518), (552, 553, 555, 554), (536, 538, 545, 544), (524, 525, 527, 526), (558, 560, 568, 567), (528, 530, 541, 540), (526, 527, 529, 528), (550, 551, 553, 552), (538, 524, 523, 545), (528, 529, 531, 530), (552, 554, 565, 564), (534, 536, 544, 543), (530, 531, 533, 532), (548, 549, 551, 550), (526, 528, 540, 522), (532, 533, 535, 534), (560, 562, 569, 568), (524, 526, 522, 523), (534, 535, 537, 536), (389, 387, 311, 309), (407, 405, 379, 378), (536, 537, 539, 538), (562, 548, 547, 569), (530, 532, 542, 541), (538, 539, 525, 524), (532, 534, 543, 542), (554, 555, 557, 556), (550, 552, 564, 546), (556, 557, 559, 558), (548, 550, 546, 547), (558, 559, 561, 560), (333, 347, 329, 307), (343, 341, 326, 327), (560, 561, 563, 562), (554, 556, 566, 565), (562, 563, 549, 548), (556, 558, 567, 566), (576, 577, 579, 578), (582, 584, 592, 591), (574, 575, 577, 576), (576, 578, 589, 588), (572, 573, 575, 574), (584, 586, 593, 592), (586, 572, 571, 593), (578, 579, 581, 580), (574, 576, 588, 570), (580, 581, 583, 582), (572, 574, 570, 571), (582, 583, 585, 584), (335, 333, 307, 306), (571, 570, 588, 589, 590, 591, 592, 593), (584, 585, 587, 586), (578, 580, 590, 589), (586, 587, 573, 572), (580, 582, 591, 590), (600, 601, 603, 602), (606, 608, 616, 615), (598, 599, 601, 600), (600, 602, 613, 612), (596, 597, 599, 598), (608, 610, 617, 616), (610, 596, 595, 617), (602, 603, 605, 604), (598, 600, 612, 594), (604, 605, 607, 606), (596, 598, 594, 595), (606, 607, 609, 608), (347, 345, 328, 329), (608, 609, 611, 610), (602, 604, 614, 613), (610, 611, 597, 596), (604, 606, 615, 614), (624, 625, 627, 626), (630, 632, 640, 639), (622, 623, 625, 624), (624, 626, 637, 636), (620, 621, 623, 622), (632, 634, 641, 640), (634, 620, 619, 641), (626, 627, 629, 628), (622, 624, 636, 618), (628, 629, 631, 630), (620, 622, 618, 619), (630, 631, 633, 632), (345, 343, 327, 328), (619, 618, 636, 637, 638, 639, 640, 641), (632, 633, 635, 634), (626, 628, 638, 637), (634, 635, 621, 620), (628, 630, 639, 638), (658, 644, 643, 664), (644, 645, 647, 646), (660, 661, 668, 667), (654, 656, 663, 662), (646, 647, 649, 648), (646, 648, 660, 642), (648, 649, 651, 650), (663, 664, 672, 671), (644, 646, 642, 643), (650, 651, 653, 652), (642, 660, 667, 665), (652, 653, 655, 654), (667, 668, 676, 675), (654, 655, 657, 656), (647, 645, 659, 657, 655, 653, 651, 649), (662, 663, 671, 670), (656, 657, 659, 658), (643, 642, 665, 666), (648, 650, 661, 660), (658, 659, 645, 644), (656, 658, 664, 663), (664, 643, 666, 672), (680, 674, 682, 688), (669, 670, 678, 677), (671, 672, 680, 679), (665, 667, 675, 673), (668, 669, 677, 676), (670, 671, 679, 678), (672, 666, 674, 680), (666, 665, 673, 674), (682, 681, 683, 684, 685, 686, 687, 688), (674, 673, 681, 682), (675, 676, 684, 683), (677, 678, 686, 685), (679, 680, 688, 687), (673, 675, 683, 681), (676, 677, 685, 684), (678, 679, 687, 686), (652, 654, 259, 252), (654, 662, 258, 259), (662, 670, 257, 258), (670, 669, 256, 257), (669, 668, 255, 256), (668, 661, 254, 255), (661, 650, 253, 254), (650, 652, 252, 253), (61, 114, 115), (60, 114, 61), (60, 113, 114), (112, 113, 60, 66), (111, 112, 66, 59), (110, 111, 59, 58), (109, 110, 58, 56), (116, 109, 56, 57), (115, 62, 61), (115, 63, 62), (116, 57, 63), (115, 116, 63), (86, 100, 130, 137), (100, 98, 27, 130), (98, 96, 122, 27), (689, 690, 696, 695, 694, 693, 692, 691), (266, 265, 694, 695), (264, 263, 692, 693), (262, 260, 689, 691), (267, 266, 695, 696), (265, 264, 693, 694), (263, 262, 691, 692), (260, 261, 690, 689), (692, 691, 270, 273), (691, 689, 274, 270), (693, 692, 273, 271), (694, 693, 271, 272), (689, 690, 269, 274), (690, 696, 268, 269), (487, 485, 470, 471), (485, 483, 469, 470), (483, 481, 468, 469), (481, 479, 450, 468), (479, 477, 451, 450), (477, 491, 473, 451), (563, 561, 544, 545), (561, 559, 543, 544), (559, 557, 542, 543), (557, 555, 541, 542), (555, 553, 540, 541), (553, 551, 522, 540), (551, 549, 523, 522), (549, 563, 545, 523), (371, 369, 352, 353), (369, 367, 351, 352), (367, 365, 350, 351), (365, 363, 349, 350), (363, 361, 348, 349), (361, 359, 330, 348), (359, 357, 331, 330), (357, 371, 353, 331), (443, 441, 424, 425), (441, 439, 423, 424), (439, 437, 422, 423), (437, 435, 421, 422), (435, 433, 420, 421), (433, 431, 402, 420), (431, 429, 403, 402), (429, 443, 425, 403), (515, 513, 496, 497), (513, 511, 495, 496), (511, 509, 494, 495), (509, 507, 493, 494), (507, 505, 492, 493), (505, 503, 474, 492), (503, 501, 475, 474), (501, 515, 497, 475), (587, 585, 568, 569), (585, 583, 567, 568), (583, 581, 566, 567), (581, 579, 565, 566), (579, 577, 564, 565), (577, 575, 546, 564), (575, 573, 547, 546), (573, 587, 569, 547), (635, 633, 616, 617), (633, 631, 615, 616), (631, 629, 614, 615), (629, 627, 613, 614), (627, 625, 612, 613), (625, 623, 594, 612), (623, 621, 595, 594), (621, 635, 617, 595), (611, 609, 700, 697), (609, 607, 702, 700), (607, 605, 704, 702), (605, 603, 706, 704), (603, 601, 708, 706), (601, 599, 710, 708), (599, 597, 712, 710), (597, 611, 697, 712), (697, 700, 699, 698), (698, 699, 294, 293), (700, 702, 701, 699), (699, 701, 295, 294), (702, 704, 703, 701), (701, 703, 286, 295), (704, 706, 705, 703), (703, 705, 287, 286), (706, 708, 707, 705), (705, 707, 285, 287), (708, 710, 709, 707), (707, 709, 284, 285), (710, 712, 711, 709), (709, 711, 283, 284), (712, 697, 698, 711), (711, 698, 293, 283), (285, 83, 287), (284, 82, 285), (282, 79, 80), (289, 77, 78), (291, 78, 278), (81, 284, 282), (287, 84, 76), (285, 82, 83), (284, 81, 82), (80, 81, 282), (280, 78, 282), (280, 278, 78), (291, 289, 78), (289, 76, 77), (78, 79, 282), (533, 531, 455, 453), (313, 301, 315), (302, 317, 315), (302, 319, 317), (303, 321, 319), (303, 323, 321), (303, 391, 323), (304, 391, 303), (304, 395, 393), (304, 463, 395), (304, 465, 463), (305, 467, 465), (305, 535, 467), (305, 537, 535), (299, 539, 537), (299, 525, 539), (299, 527, 525), (527, 299, 529), (298, 531, 529), (298, 455, 531), (298, 457, 455), (300, 459, 457), (300, 383, 459), (300, 385, 383), (301, 387, 385), (301, 311, 387), (301, 313, 311), (302, 303, 319), (304, 393, 391), (304, 305, 465), (305, 299, 537), (301, 302, 315), (298, 300, 457), (300, 301, 385), (299, 298, 529), (241, 35, 36), (239, 35, 240), (239, 37, 132), (239, 124, 37), (245, 38, 124), (238, 39, 38), (241, 240, 35), (239, 132, 35), (239, 245, 124), (245, 238, 38), (238, 244, 39)])
me_cylinder_002.polygons.foreach_set('use_smooth', [True] * 717)
_k = set([(6, 7), (6, 8), (6, 13), (7, 9), (7, 18), (8, 9), (8, 14), (9, 19), (10, 11), (11, 127), (12, 119), (12, 127), (13, 14), (13, 119), (18, 19), (28, 29), (28, 122), (29, 34), (34, 39), (38, 39), (38, 124), (48, 49), (48, 72), (49, 60), (50, 51), (50, 73), (51, 61), (52, 53), (52, 74), (53, 62), (60, 61), (60, 113), (61, 115), (62, 115), (64, 65), (64, 71), (65, 66), (66, 112), (71, 80), (72, 81), (73, 82), (74, 83), (76, 77), (76, 84), (77, 78), (78, 79), (79, 80), (80, 81), (81, 82), (82, 83), (83, 84), (85, 86), (85, 101), (86, 88), (86, 137), (88, 90), (90, 92), (90, 140), (92, 94), (93, 94), (93, 105), (94, 96), (94, 133), (96, 98), (96, 122), (97, 98), (97, 107), (101, 102), (101, 109), (105, 113), (107, 115), (109, 110), (109, 116), (110, 111), (111, 112), (112, 113), (115, 116), (122, 123), (123, 124), (124, 135), (128, 129), (133, 134), (134, 135), (135, 143), (136, 139), (136, 144), (137, 138), (138, 139), (140, 142), (142, 144), (143, 144), (152, 153), (152, 166), (153, 182), (154, 155), (154, 167), (155, 183), (156, 157), (156, 168), (157, 184), (158, 159), (158, 169), (159, 185), (166, 174), (167, 168), (167, 175), (168, 176), (169, 177), (174, 190), (175, 176), (175, 191), (176, 192), (177, 193), (182, 262), (183, 263), (184, 264), (185, 265), (190, 191), (191, 199), (192, 193), (192, 200), (199, 200), (199, 207), (200, 208), (207, 215), (208, 216), (215, 223), (216, 224), (223, 255), (224, 256), (255, 668), (256, 669), (260, 261), (260, 262), (261, 267), (262, 263), (263, 264), (264, 265), (265, 266), (266, 267), (278, 280), (278, 291), (280, 282), (282, 284), (284, 285), (285, 287), (287, 289), (289, 291), (298, 299), (298, 300), (299, 305), (300, 301), (301, 302), (302, 303), (303, 304), (304, 305), (306, 307), (306, 324), (307, 329), (324, 325), (325, 326), (326, 327), (327, 328), (328, 329), (330, 331), (330, 348), (331, 353), (333, 335), (333, 347), (335, 337), (337, 339), (339, 341), (341, 343), (343, 345), (345, 347), (348, 349), (349, 350), (350, 351), (351, 352), (352, 353), (357, 359), (357, 371), (359, 361), (361, 363), (363, 365), (365, 367), (367, 369), (369, 371), (378, 379), (378, 396), (379, 401), (396, 397), (397, 398), (398, 399), (399, 400), (400, 401), (402, 403), (402, 420), (403, 425), (405, 407), (405, 419), (407, 409), (409, 411), (411, 413), (413, 415), (415, 417), (417, 419), (420, 421), (421, 422), (422, 423), (423, 424), (424, 425), (429, 431), (429, 443), (431, 433), (433, 435), (435, 437), (437, 439), (439, 441), (441, 443), (450, 451), (450, 468), (451, 473), (468, 469), (469, 470), (470, 471), (471, 472), (472, 473), (474, 475), (474, 492), (475, 497), (477, 479), (477, 491), (479, 481), (481, 483), (483, 485), (485, 487), (487, 489), (489, 491), (492, 493), (493, 494), (494, 495), (495, 496), (496, 497), (501, 503), (501, 515), (503, 505), (505, 507), (507, 509), (509, 511), (511, 513), (513, 515), (522, 523), (522, 540), (523, 545), (540, 541), (541, 542), (542, 543), (543, 544), (544, 545), (546, 547), (546, 564), (547, 569), (549, 551), (549, 563), (551, 553), (553, 555), (555, 557), (557, 559), (559, 561), (561, 563), (564, 565), (565, 566), (566, 567), (567, 568), (568, 569), (573, 575), (573, 587), (575, 577), (577, 579), (579, 581), (581, 583), (583, 585), (585, 587), (594, 595), (594, 612), (595, 617), (597, 599), (597, 611), (599, 601), (601, 603), (603, 605), (605, 607), (607, 609), (609, 611), (612, 613), (613, 614), (614, 615), (615, 616), (616, 617), (621, 623), (621, 635), (623, 625), (625, 627), (627, 629), (629, 631), (631, 633), (633, 635), (697, 700), (697, 712), (700, 702), (702, 704), (704, 706), (706, 708), (708, 710), (710, 712)])
me_cylinder_002.attributes.new('sharp_edge', 'BOOLEAN', 'EDGE').data.foreach_set('value', [ (min(e.vertices), max(e.vertices)) in _k for e in me_cylinder_002.edges])
_uv = me_cylinder_002.uv_layers.new(name='UVMap')
_uv.uv.foreach_set('vector', [1.0, 0.5, 1.0, 1.0, 0.875, 1.0, 0.875, 0.5, 0.8119, 0.5, 0.8119, 1.0, 0.75, 1.0, 0.75, 0.5, 0.6943, 0.5, 0.6943, 1.0, 0.625, 1.0, 0.625, 0.5, 0.625, 0.5, 0.625, 1.0, 0.5, 1.0, 0.5, 0.5, 0.8119, 1.0, 0.875, 1.0, 0.875, 1.0, 0.8119, 1.0, 0.6943, 0.5, 0.625, 0.5, 0.625, 0.5, 0.6943, 0.5, 0.625, 0.5, 0.5, 0.5, 0.5, 0.5, 0.625, 0.5, 0.8119, 0.5, 0.75, 0.5, 0.75, 0.5, 0.8119, 0.5, 1.0, 0.5, 0.875, 0.5, 0.875, 0.5, 1.0, 0.5, 0.875, 1.0, 1.0, 1.0, 1.0, 1.0, 0.875, 1.0, 0.875, 1.0, 1.0, 1.0, 1.0, 1.0, 0.875, 1.0, 0.6943, 1.0, 0.75, 1.0, 0.75, 1.0, 0.6943, 1.0, 0.5, 1.0, 0.625, 1.0, 0.625, 1.0, 0.5, 1.0, 0.5, 1.0, 0.625, 1.0, 0.625, 1.0, 0.5, 1.0, 0.8119, 1.0, 0.875, 1.0, 0.875, 1.0, 0.8119, 1.0, 0.6943, 1.0, 0.75, 1.0, 0.75, 1.0, 0.6943, 1.0, 0.875, 1.0, 1.0, 1.0, 1.0, 1.0, 0.875, 1.0, 0.5, 1.0, 0.625, 1.0, 0.625, 1.0, 0.5, 1.0, 0.8119, 1.0, 0.875, 1.0, 0.875, 1.0, 0.8119, 1.0, 0.6943, 1.0, 0.75, 1.0, 0.75, 1.0, 0.6943, 1.0, 0.875, 1.0, 1.0, 1.0, 1.0, 1.0, 0.875, 1.0, 0.5, 1.0, 0.625, 1.0, 0.625, 1.0, 0.5, 1.0, 0.8119, 1.0, 0.875, 1.0, 0.875, 1.0, 0.8119, 1.0, 0.6943, 1.0, 0.6943, 1.0, 0.6943, 1.0, 0.6943, 1.0, 0.0, 0.0, 0.0, 0.0, 0.0, 0.0, 0.0, 0.0, 0.875, 1.0, 1.0, 1.0, 1.0, 1.0, 0.875, 1.0, 0.5, 1.0, 0.625, 1.0, 0.625, 1.0, 0.5, 1.0, 0.8119, 1.0, 0.875, 1.0, 0.875, 1.0, 0.8119, 1.0, 1.0, 0.5, 1.0, 1.0, 0.875, 1.0, 0.875, 0.5, 0.875, 0.5, 0.875, 1.0, 0.75, 1.0, 0.75, 0.5, 0.75, 0.5, 0.75, 1.0, 0.625, 1.0, 0.625, 0.5, 0.5625, 0.5, 0.5625, 1.0, 0.5, 1.0, 0.5, 0.5, 0.5, 0.5, 0.5, 1.0, 0.375, 1.0, 0.375, 0.5, 0.375, 0.5, 0.375, 1.0, 0.25, 1.0, 0.25, 0.5, 0.5625, 1.0, 0.625, 1.0, 0.625, 1.0, 0.5625, 1.0, 0.25, 0.5, 0.25, 1.0, 0.125, 1.0, 0.125, 0.5, 0.125, 0.5, 0.125, 1.0, 0.0, 1.0, 0.0, 0.5, 0.5, 0.5, 0.375, 0.5, 0.375, 0.5, 0.5, 0.5, 0.125, 1.0, 0.25, 1.0, 0.25, 1.0, 0.125, 1.0, 0.75, 1.0, 0.875, 1.0, 0.875, 1.0, 0.75, 1.0, 0.375, 1.0, 0.5, 1.0, 0.5, 1.0, 0.375, 1.0, 0.0, 1.0, 0.125, 1.0, 0.125, 1.0, 0.0, 1.0, 0.875, 1.0, 1.0, 1.0, 1.0, 1.0, 0.875, 1.0, 0.625, 1.0, 0.75, 1.0, 0.75, 1.0, 0.625, 1.0, 0.25, 1.0, 0.375, 1.0, 0.375, 1.0, 0.25, 1.0, 0.5, 1.0, 0.5625, 1.0, 0.5625, 1.0, 0.5, 1.0, 0.625, 0.5, 0.625, 1.0, 0.5625, 1.0, 0.5625, 0.5, 0.75, 0.5, 0.625, 0.5, 0.625, 0.5, 0.75, 0.5, 0.5625, 0.5, 0.5, 0.5, 0.5, 0.5, 0.5625, 0.5, 1.0, 0.5, 0.875, 0.5, 0.875, 0.5, 1.0, 0.5, 0.75, 0.5, 0.625, 0.5, 0.625, 0.5, 0.75, 0.5, 0.875, 0.5, 0.75, 0.5, 0.75, 0.5, 0.875, 0.5, 0.125, 0.5, 0.0, 0.5, 0.0, 0.5, 0.125, 0.5, 0.25, 0.5, 0.125, 0.5, 0.125, 0.5, 0.25, 0.5, 0.375, 0.5, 0.25, 0.5, 0.25, 0.5, 0.375, 0.5, 0.625, 0.5, 0.5625, 0.5, 0.5625, 0.5, 0.625, 0.5, 0.375, 1.0, 0.0, 0.5, 0.25, 1.0, 0.25, 0.5, 0.125, 0.5, 0.125, 0.5, 0.25, 0.5, 0.5625, 0.5, 0.5, 0.5, 0.5, 0.5, 0.5625, 0.5, 1.0, 0.5, 0.875, 0.5, 0.875, 0.5, 1.0, 0.5, 0.125, 0.5, 0.0, 0.5, 0.0, 0.5, 0.125, 0.5, 0.5, 0.5, 0.375, 0.5, 0.375, 0.5, 0.5, 0.5, 0.875, 0.5, 0.75, 0.5, 0.75, 0.5, 0.875, 0.5, 0.625, 0.5, 0.5625, 0.5, 0.5625, 0.5, 0.625, 0.5, 0.375, 0.5, 0.25, 0.5, 0.25, 0.5, 0.375, 0.5, 1.0, 0.5, 1.0, 1.0, 0.875, 1.0, 0.875, 0.5, 0.875, 0.5, 0.875, 1.0, 0.75, 1.0, 0.75, 0.5, 0.75, 0.5, 0.75, 1.0, 0.625, 1.0, 0.625, 0.5, 0.625, 0.5, 0.625, 1.0, 0.5, 1.0, 0.5, 0.5, 0.5, 0.5, 0.5, 1.0, 0.375, 1.0, 0.375, 0.5, 0.375, 0.5, 0.375, 1.0, 0.25, 1.0, 0.25, 0.5, 0.875, 1.0, 1.0, 1.0, 0.8119, 1.0, 0.8119, 1.0, 0.25, 0.5, 0.25, 1.0, 0.125, 1.0, 0.125, 0.5, 0.125, 0.5, 0.125, 1.0, 0.0, 1.0, 0.0, 0.5, 0.875, 0.5, 0.75, 0.5, 0.75, 0.5, 0.875, 0.5, 0.5, 0.5, 0.375, 0.5, 0.375, 0.5, 0.5, 0.5, 0.5, 0.5, 0.375, 0.5, 0.375, 0.5, 0.5, 0.5, 0.125, 0.5, 0.0, 0.5, 0.0, 0.5, 0.125, 0.5, 1.0, 0.5, 0.875, 0.5, 0.875, 0.5, 1.0, 0.5, 0.75, 0.5, 0.625, 0.5, 0.625, 0.5, 0.75, 0.5, 0.375, 0.5, 0.25, 0.5, 0.25, 0.5, 0.375, 0.5, 0.625, 0.5, 0.5, 0.5, 0.5, 0.5, 0.625, 0.5, 0.25, 0.5, 0.125, 0.5, 0.125, 0.5, 0.25, 0.5, 0.75, 0.5, 0.625, 0.5, 0.625, 0.5, 0.75, 0.5, 1.0, 0.5, 0.875, 0.5, 0.875, 0.5, 1.0, 0.5, 0.125, 0.5, 0.0, 0.5, 0.0, 0.5, 0.125, 0.5, 0.375, 0.5, 0.25, 0.5, 0.25, 0.5, 0.375, 0.5, 0.625, 0.5, 0.5, 0.5, 0.5, 0.5, 0.625, 0.5, 0.875, 0.5, 0.75, 0.5, 0.75, 0.5, 0.875, 0.5, 0.25, 0.5, 0.125, 0.5, 0.125, 0.5, 0.25, 0.5, 0.625, 1.0, 0.6943, 1.0, 0.6943, 1.0, 0.625, 1.0, 0.625, 1.0, 0.6943, 1.0, 0.6943, 1.0, 0.625, 1.0, 0.625, 1.0, 0.6943, 1.0, 0.6943, 1.0, 0.625, 1.0, 0.625, 1.0, 0.6943, 1.0, 0.6943, 1.0, 0.625, 1.0, 0.625, 1.0, 0.6943, 1.0, 0.6943, 1.0, 0.625, 1.0, 0.75, 0.5, 0.6943, 0.5, 0.6943, 0.5, 0.75, 0.5, 0.75, 0.5, 0.75, 1.0, 0.6943, 1.0, 0.6943, 0.5, 0.8119, 1.0, 0.8119, 1.0, 0.8119, 1.0, 0.8119, 1.0, 0.75, 1.0, 0.875, 1.0, 0.8119, 1.0, 0.75, 1.0, 0.75, 1.0, 0.8119, 1.0, 0.8119, 1.0, 0.75, 1.0, 0.75, 1.0, 0.8119, 1.0, 0.8119, 1.0, 0.75, 1.0, 0.875, 0.5, 0.8119, 0.5, 0.8119, 0.5, 0.875, 0.5, 0.75, 1.0, 0.8119, 1.0, 0.8119, 1.0, 0.75, 1.0, 0.875, 0.5, 0.875, 1.0, 0.8119, 1.0, 0.8119, 0.5, 0.0, 0.0, 0.0, 0.0, 0.0, 0.0, 0.0, 0.0, 0.625, 1.0, 0.75, 1.0, 0.75, 1.0, 0.6943, 1.0, 0.8119, 1.0, 0.8119, 1.0, 0.8119, 1.0, 0.8119, 1.0, 0.6943, 1.0, 0.6943, 1.0, 0.6943, 1.0, 0.6943, 1.0, 0.8119, 1.0, 0.8119, 1.0, 0.8119, 1.0, 0.8119, 1.0, 0.0, 0.0, 0.0, 0.0, 0.0, 0.0, 0.0, 0.0, 0.5, 1.0, 0.625, 1.0, 0.6943, 1.0, 0.6943, 1.0, 0.6943, 1.0, 0.6943, 1.0, 0.6943, 1.0, 0.6943, 1.0, 0.6943, 1.0, 0.75, 1.0, 0.75, 1.0, 0.6943, 1.0, 0.6943, 1.0, 0.75, 1.0, 0.75, 1.0, 0.6943, 1.0, 0.75, 1.0, 0.8119, 1.0, 0.8119, 1.0, 0.75, 1.0, 0.75, 1.0, 0.8119, 1.0, 0.8119, 1.0, 0.75, 1.0, 0.375, 1.0, 0.5, 1.0, 0.6943, 1.0, 0.6943, 1.0, 0.6943, 1.0, 0.6943, 1.0, 0.6943, 1.0, 0.6943, 1.0, 0.0, 0.0, 0.0, 0.0, 0.0, 0.0, 0.0, 0.0, 0.8119, 1.0, 0.8119, 1.0, 0.8119, 1.0, 0.8119, 1.0, 1.0, 0.5, 1.0, 1.0, 0.875, 1.0, 0.875, 0.5, 0.875, 0.5, 0.875, 1.0, 0.75, 1.0, 0.75, 0.5, 0.75, 0.5, 0.75, 1.0, 0.625, 1.0, 0.625, 0.5, 0.625, 0.5, 0.625, 1.0, 0.5, 1.0, 0.5, 0.5, 0.5, 0.5, 0.5, 1.0, 0.375, 1.0, 0.375, 0.5, 0.375, 0.5, 0.375, 1.0, 0.25, 1.0, 0.25, 0.5, 0.5, 1.0, 0.625, 1.0, 0.625, 1.0, 0.5, 1.0, 0.25, 0.5, 0.25, 1.0, 0.125, 1.0, 0.125, 0.5, 0.125, 0.5, 0.125, 1.0, 0.0, 1.0, 0.0, 0.5, 0.125, 0.5, 0.0, 0.5, 0.0, 0.5, 0.125, 0.5, 0.75, 0.5, 0.625, 0.5, 0.625, 0.5, 0.75, 0.5, 1.0, 0.5, 0.875, 0.5, 0.875, 0.5, 1.0, 0.5, 0.75, 0.5, 0.625, 0.5, 0.625, 0.5, 0.75, 0.5, 0.375, 0.5, 0.25, 0.5, 0.25, 0.5, 0.375, 0.5, 0.625, 0.5, 0.5, 0.5, 0.5, 0.5, 0.625, 0.5, 0.25, 0.5, 0.125, 0.5, 0.125, 0.5, 0.25, 0.5, 0.875, 0.5, 0.75, 0.5, 0.75, 0.5, 0.875, 0.5, 0.5, 0.5, 0.375, 0.5, 0.375, 0.5, 0.5, 0.5, 0.25, 0.5, 0.125, 0.5, 0.125, 0.5, 0.25, 0.5, 1.0, 0.5, 0.875, 0.5, 0.875, 0.5, 1.0, 0.5, 0.125, 0.5, 0.0, 0.5, 0.0, 0.5, 0.125, 0.5, 0.375, 0.5, 0.25, 0.5, 0.25, 0.5, 0.375, 0.5, 0.625, 0.5, 0.5, 0.5, 0.5, 0.5, 0.625, 0.5, 0.875, 0.5, 0.75, 0.5, 0.75, 0.5, 0.875, 0.5, 0.25, 0.5, 0.125, 0.5, 0.125, 0.5, 0.25, 0.5, 0.5, 0.5, 0.375, 0.5, 0.375, 0.5, 0.5, 0.5, 0.75, 1.0, 0.875, 1.0, 0.875, 1.0, 0.75, 1.0, 0.125, 1.0, 0.25, 1.0, 0.25, 1.0, 0.125, 1.0, 0.75, 1.0, 0.875, 1.0, 0.875, 1.0, 0.75, 1.0, 0.375, 1.0, 0.5, 1.0, 0.5, 1.0, 0.375, 1.0, 0.0, 1.0, 0.125, 1.0, 0.125, 1.0, 0.0, 1.0, 0.875, 1.0, 1.0, 1.0, 1.0, 1.0, 0.875, 1.0, 0.625, 1.0, 0.75, 1.0, 0.75, 1.0, 0.625, 1.0, 0.25, 1.0, 0.375, 1.0, 0.375, 1.0, 0.25, 1.0, 0.75, 0.5, 0.625, 0.5, 0.625, 0.5, 0.75, 0.5, 0.5, 0.5, 0.375, 0.5, 0.375, 0.5, 0.5, 0.5, 0.75, 0.5, 0.625, 0.5, 0.625, 0.5, 0.75, 0.5, 1.0, 0.5, 0.875, 0.5, 0.875, 0.5, 1.0, 0.5, 0.125, 0.5, 0.0, 0.5, 0.0, 0.5, 0.125, 0.5, 0.375, 0.5, 0.25, 0.5, 0.25, 0.5, 0.375, 0.5, 0.625, 0.5, 0.5, 0.5, 0.5, 0.5, 0.625, 0.5, 0.875, 0.5, 0.75, 0.5, 0.75, 0.5, 0.875, 0.5, 1.0, 0.5, 0.875, 0.5, 0.875, 0.5, 1.0, 0.5, 1.0, 0.5, 0.875, 0.5, 0.875, 0.5, 1.0, 0.5, 0.125, 0.5, 0.0, 0.5, 0.0, 0.5, 0.125, 0.5, 0.375, 0.5, 0.25, 0.5, 0.25, 0.5, 0.375, 0.5, 0.625, 0.5, 0.5, 0.5, 0.5, 0.5, 0.625, 0.5, 0.875, 0.5, 0.75, 0.5, 0.75, 0.5, 0.875, 0.5, 0.25, 0.5, 0.125, 0.5, 0.125, 0.5, 0.25, 0.5, 0.5, 0.5, 0.375, 0.5, 0.375, 0.5, 0.5, 0.5, 0.25, 0.5, 0.125, 0.5, 0.125, 0.5, 0.25, 0.5, 0.125, 0.5, 0.0, 0.5, 0.0, 0.5, 0.125, 0.5, 0.375, 0.5, 0.25, 0.5, 0.25, 0.5, 0.375, 0.5, 0.625, 0.5, 0.5, 0.5, 0.5, 0.5, 0.625, 0.5, 0.875, 0.5, 0.75, 0.5, 0.75, 0.5, 0.875, 0.5, 0.25, 0.5, 0.125, 0.5, 0.125, 0.5, 0.25, 0.5, 0.5, 0.5, 0.375, 0.5, 0.375, 0.5, 0.5, 0.5, 0.75, 0.5, 0.625, 0.5, 0.625, 0.5, 0.75, 0.5, 0.875, 0.5, 0.75, 0.5, 0.75, 0.5, 0.875, 0.5, 0.5, 0.5, 0.375, 0.5, 0.375, 0.5, 0.5, 0.5, 0.75, 0.5, 0.625, 0.5, 0.625, 0.5, 0.75, 0.5, 1.0, 0.5, 0.875, 0.5, 0.875, 0.5, 1.0, 0.5, 0.125, 0.5, 0.0, 0.5, 0.0, 0.5, 0.125, 0.5, 0.375, 0.5, 0.25, 0.5, 0.25, 0.5, 0.375, 0.5, 0.625, 0.5, 0.5, 0.5, 0.5, 0.5, 0.625, 0.5, 0.875, 0.5, 0.75, 0.5, 0.75, 0.5, 0.875, 0.5, 0.375, 0.5, 0.25, 0.5, 0.25, 0.5, 0.375, 0.5, 0.25, 0.5, 0.125, 0.5, 0.125, 0.5, 0.25, 0.5, 0.5, 0.5, 0.375, 0.5, 0.375, 0.5, 0.5, 0.5, 0.75, 0.5, 0.625, 0.5, 0.625, 0.5, 0.75, 0.5, 1.0, 0.5, 0.875, 0.5, 0.875, 0.5, 1.0, 0.5, 0.125, 0.5, 0.0, 0.5, 0.0, 0.5, 0.125, 0.5, 0.375, 0.5, 0.25, 0.5, 0.25, 0.5, 0.375, 0.5, 0.625, 0.5, 0.5, 0.5, 0.5, 0.5, 0.625, 0.5, 0.125, 0.5, 0.0, 0.5, 0.0, 0.5, 0.125, 0.5, 1.0, 0.5, 1.0, 1.0, 0.875, 1.0, 0.875, 0.5, 0.875, 0.5, 0.875, 1.0, 0.7509, 1.139, 0.75, 0.5, 0.6888, 0.5, 0.6888, 1.0, 0.625, 1.0, 0.625, 0.5, 0.625, 0.5, 0.625, 1.0, 0.5, 1.0, 0.5, 0.5, 1.0, 0.5, 0.875, 0.5, 0.875, 0.5, 1.0, 0.5, 0.875, 0.5, 0.75, 0.5, 0.75, 0.5, 0.875, 0.5, 0.625, 0.5, 0.5, 0.5, 0.5, 0.5, 0.625, 0.5, 0.75, 0.5, 0.6888, 0.5, 0.6888, 0.5, 0.75, 0.5, 0.75, 0.5, 0.7509, 1.139, 0.6888, 1.0, 0.6888, 0.5, 0.6888, 0.5, 0.625, 0.5, 0.625, 0.5, 0.6888, 0.5, 0.875, 1.0, 1.0, 1.0, 1.0, 1.0, 0.875, 1.0, 0.6888, 1.0, 0.7509, 1.139, 0.7509, 1.139, 0.6888, 1.0, 0.625, 1.0, 0.6888, 1.0, 0.6888, 1.0, 0.625, 1.0, 0.5, 1.0, 0.625, 1.0, 0.625, 1.0, 0.5, 1.0, 0.7509, 1.139, 0.875, 1.0, 0.875, 1.0, 0.7509, 1.139, 0.625, 0.5, 0.5, 0.5, 0.5, 0.5, 0.625, 0.5, 0.875, 0.5, 0.75, 0.5, 0.75, 0.5, 0.875, 0.5, 0.25, 0.5, 0.125, 0.5, 0.125, 0.5, 0.25, 0.5, 0.5, 0.5, 0.375, 0.5, 0.375, 0.5, 0.5, 0.5, 0.75, 0.5, 0.625, 0.5, 0.625, 0.5, 0.75, 0.5, 1.0, 0.5, 0.875, 0.5, 0.875, 0.5, 1.0, 0.5, 0.0, 1.0, 0.125, 1.0, 0.125, 1.0, 0.0, 1.0, 0.125, 1.0, 0.25, 1.0, 0.25, 1.0, 0.125, 1.0, 0.375, 1.0, 0.5, 1.0, 0.5, 1.0, 0.375, 1.0, 0.625, 1.0, 0.75, 1.0, 0.75, 1.0, 0.625, 1.0, 0.875, 1.0, 1.0, 1.0, 1.0, 1.0, 0.875, 1.0, 0.0, 1.0, 0.125, 1.0, 0.125, 1.0, 0.0, 1.0, 0.25, 1.0, 0.375, 1.0, 0.375, 1.0, 0.25, 1.0, 0.5, 1.0, 0.625, 1.0, 0.625, 1.0, 0.5, 1.0, 0.75, 0.5, 0.6943, 0.5, 0.6943, 0.5, 0.75, 0.5, 0.6943, 0.5, 0.625, 0.5, 0.625, 0.5, 0.6943, 0.5, 1.0, 0.5, 0.875, 0.5, 0.875, 0.5, 1.0, 0.5, 0.625, 0.5, 0.5, 0.5, 0.5, 0.5, 0.625, 0.5, 0.8119, 0.5, 0.75, 0.5, 0.75, 0.5, 0.8119, 0.5, 0.875, 0.5, 0.8119, 0.5, 0.8119, 0.5, 0.875, 0.5, 0.875, 0.5, 0.75, 0.5, 0.75, 0.5, 0.875, 0.5, 0.25, 0.5, 0.125, 0.5, 0.125, 0.5, 0.25, 0.5, 1.0, 0.5, 1.0, 1.0, 0.875, 1.0, 0.875, 0.5, 0.25, 0.5, 0.125, 0.5, 0.125, 0.5, 0.25, 0.5, 0.75, 0.5, 0.625, 0.5, 0.625, 0.5, 0.75, 0.5, 0.875, 0.5, 0.875, 1.0, 0.75, 1.0, 0.75, 0.5, 0.125, 0.5, 0.0, 0.5, 0.0, 0.5, 0.125, 0.5, 0.125, 0.5, 0.0, 0.5, 0.0, 0.5, 0.125, 0.5, 0.75, 0.5, 0.75, 1.0, 0.625, 1.0, 0.625, 0.5, 0.75, 0.5, 0.625, 0.5, 0.625, 0.5, 0.75, 0.5, 0.375, 0.5, 0.25, 0.5, 0.25, 0.5, 0.375, 0.5, 0.625, 0.5, 0.5, 0.5, 0.5, 0.5, 0.625, 0.5, 0.875, 0.5, 0.75, 0.5, 0.75, 0.5, 0.875, 0.5, 0.375, 1.0, 0.5, 1.0, 0.0, 1.0, 0.125, 1.0, 1.0, 0.5, 0.875, 0.5, 0.875, 0.5, 1.0, 0.5, 0.375, 0.5, 0.375, 1.0, 0.25, 1.0, 0.25, 0.5, 0.08029, 0.08029, 0.25, 0.5, 0.125, 0.5, 1.0, 0.5, 0.875, 0.5, 0.875, 0.5, 1.0, 0.5, 0.25, 0.5, 0.25, 1.0, 0.125, 1.0, 0.125, 0.5, 0.375, 0.5, 0.25, 0.5, 0.25, 0.5, 0.375, 0.5, 0.125, 0.5, 0.125, 1.0, 0.0, 1.0, 0.0, 0.5, 0.5, 0.5, 0.375, 0.5, 0.375, 0.5, 0.5, 0.5, 0.75, 0.5, 0.75, 1.0, 0.625, 1.0, 0.625, 0.5, 0.25, 0.5, 0.125, 0.5, 0.125, 0.5, 0.25, 0.5, 1.0, 0.5, 1.0, 1.0, 0.875, 1.0, 0.875, 0.5, 0.375, 0.5, 0.25, 0.5, 0.25, 0.5, 0.375, 0.5, 0.75, 0.5, 0.625, 0.5, 0.625, 0.5, 0.75, 0.5, 0.875, 0.5, 0.875, 1.0, 0.75, 1.0, 0.75, 0.5, 0.875, 0.5, 0.875, 1.0, 0.75, 1.0, 0.75, 0.5, 0.125, 0.5, 0.0, 0.5, 0.0, 0.5, 0.125, 0.5, 0.75, 0.5, 0.75, 1.0, 0.625, 1.0, 0.625, 0.5, 0.75, 0.5, 0.625, 0.5, 0.625, 0.5, 0.75, 0.5, 0.375, 0.5, 0.25, 0.5, 0.25, 0.5, 0.375, 0.5, 0.625, 0.5, 0.625, 1.0, 0.5, 1.0, 0.5, 0.5, 1.0, 0.5, 1.0, 1.0, 0.875, 1.0, 0.875, 0.5, 0.875, 0.5, 0.75, 0.5, 0.75, 0.5, 0.875, 0.5, 0.5, 0.5, 0.5, 1.0, 0.375, 1.0, 0.375, 0.5, 0.25, 0.5, 0.125, 0.5, 0.125, 0.5, 0.25, 0.5, 1.0, 0.5, 0.875, 0.5, 0.875, 0.5, 1.0, 0.5, 0.375, 0.5, 0.375, 1.0, 0.25, 1.0, 0.25, 0.5, 0.375, 1.0, 0.5, 1.0, 0.0, 1.0, 0.125, 1.0, 0.25, 1.0, 0.375, 1.0, 0.375, 0.5, 0.25, 0.5, 0.25, 0.5, 0.25, 1.0, 0.125, 1.0, 0.125, 0.5, 0.125, 0.5, 0.0, 0.5, 0.0, 0.5, 0.125, 0.5, 0.625, 0.5, 0.5, 0.5, 0.5, 0.5, 0.625, 0.5, 0.125, 0.5, 0.125, 1.0, 0.0, 1.0, 0.0, 0.5, 0.5, 0.5, 0.375, 0.5, 0.375, 0.5, 0.5, 0.5, 0.625, 0.5, 0.625, 1.0, 0.5, 1.0, 0.5, 0.5, 0.875, 0.5, 0.75, 0.5, 0.75, 0.5, 0.875, 0.5, 0.5, 0.5, 0.5, 1.0, 0.375, 1.0, 0.375, 0.5, 1.0, 0.5, 0.875, 0.5, 0.875, 0.5, 1.0, 0.5, 0.375, 0.5, 0.375, 1.0, 0.25, 1.0, 0.25, 0.5, 0.75, 1.0, 0.875, 1.0, 0.875, 0.5, 0.75, 0.5, 0.75, 1.0, 0.875, 1.0, 0.875, 0.5, 0.75, 0.5, 0.25, 0.5, 0.25, 1.0, 0.125, 1.0, 0.125, 0.5, 0.625, 0.5, 0.5, 0.5, 0.5, 0.5, 0.625, 0.5, 0.125, 0.5, 0.125, 1.0, 0.0, 1.0, 0.0, 0.5, 0.5, 0.5, 0.375, 0.5, 0.375, 0.5, 0.5, 0.5, 0.75, 0.5, 0.75, 1.0, 0.625, 1.0, 0.625, 0.5, 0.375, 0.5, 0.25, 0.5, 0.25, 0.5, 0.375, 0.5, 0.875, 0.5, 0.875, 1.0, 0.75, 1.0, 0.75, 0.5, 0.75, 0.5, 0.625, 0.5, 0.625, 0.5, 0.75, 0.5, 1.0, 0.5, 1.0, 1.0, 0.875, 1.0, 0.875, 0.5, 0.25, 0.5, 0.125, 0.5, 0.125, 0.5, 0.25, 0.5, 0.125, 0.5, 0.0, 0.5, 0.0, 0.5, 0.125, 0.5, 0.625, 0.5, 0.625, 1.0, 0.5, 1.0, 0.5, 0.5, 0.875, 0.5, 0.75, 0.5, 0.75, 0.5, 0.875, 0.5, 0.5, 0.5, 0.5, 1.0, 0.375, 1.0, 0.375, 0.5, 1.0, 0.5, 0.875, 0.5, 0.875, 0.5, 1.0, 0.5, 0.375, 0.5, 0.375, 1.0, 0.25, 1.0, 0.25, 0.5, 0.625, 1.0, 0.75, 1.0, 0.75, 0.5, 0.625, 0.5, 0.75, 0.49, 0.9197, 0.4197, 0.99, 0.25, 0.9197, 0.08029, 0.75, 0.01, 0.5803, 0.08029, 0.51, 0.25, 0.5803, 0.4197, 0.25, 0.5, 0.25, 1.0, 0.125, 1.0, 0.125, 0.5, 0.625, 0.5, 0.5, 0.5, 0.5, 0.5, 0.625, 0.5, 0.125, 0.5, 0.125, 1.0, 0.0, 1.0, 0.0, 0.5, 0.5, 0.5, 0.375, 0.5, 0.375, 0.5, 0.5, 0.5, 0.75, 0.5, 0.75, 1.0, 0.625, 1.0, 0.625, 0.5, 0.25, 0.5, 0.125, 0.5, 0.125, 0.5, 0.25, 0.5, 1.0, 0.5, 1.0, 1.0, 0.875, 1.0, 0.875, 0.5, 0.375, 0.5, 0.25, 0.5, 0.25, 0.5, 0.375, 0.5, 0.75, 0.5, 0.625, 0.5, 0.625, 0.5, 0.75, 0.5, 0.875, 0.5, 0.875, 1.0, 0.75, 1.0, 0.75, 0.5, 0.875, 0.5, 0.875, 1.0, 0.75, 1.0, 0.75, 0.5, 0.125, 0.5, 0.0, 0.5, 0.0, 0.5, 0.125, 0.5, 0.75, 0.5, 0.75, 1.0, 0.625, 1.0, 0.625, 0.5, 0.75, 0.5, 0.625, 0.5, 0.625, 0.5, 0.75, 0.5, 0.375, 0.5, 0.25, 0.5, 0.25, 0.5, 0.375, 0.5, 0.625, 0.5, 0.625, 1.0, 0.5, 1.0, 0.5, 0.5, 1.0, 0.5, 1.0, 1.0, 0.875, 1.0, 0.875, 0.5, 0.875, 0.5, 0.75, 0.5, 0.75, 0.5, 0.875, 0.5, 0.5, 0.5, 0.5, 1.0, 0.375, 1.0, 0.375, 0.5, 0.25, 0.5, 0.125, 0.5, 0.125, 0.5, 0.25, 0.5, 1.0, 0.5, 0.875, 0.5, 0.875, 0.5, 1.0, 0.5, 0.375, 0.5, 0.375, 1.0, 0.25, 1.0, 0.25, 0.5, 0.5, 1.0, 0.625, 1.0, 0.875, 1.0, 1.0, 1.0, 0.125, 1.0, 0.25, 1.0, 0.25, 0.5, 0.125, 0.5, 0.25, 0.5, 0.25, 1.0, 0.125, 1.0, 0.125, 0.5, 0.125, 0.5, 0.0, 0.5, 0.0, 0.5, 0.125, 0.5, 0.625, 0.5, 0.5, 0.5, 0.5, 0.5, 0.625, 0.5, 0.125, 0.5, 0.125, 1.0, 0.0, 1.0, 0.0, 0.5, 0.5, 0.5, 0.375, 0.5, 0.375, 0.5, 0.5, 0.5, 0.625, 0.5, 0.625, 1.0, 0.5, 1.0, 0.5, 0.5, 0.875, 0.5, 0.75, 0.5, 0.75, 0.5, 0.875, 0.5, 0.5, 0.5, 0.5, 1.0, 0.375, 1.0, 0.375, 0.5, 1.0, 0.5, 0.875, 0.5, 0.875, 0.5, 1.0, 0.5, 0.375, 0.5, 0.375, 1.0, 0.25, 1.0, 0.25, 0.5, 0.5, 1.0, 0.625, 1.0, 0.625, 0.5, 0.5, 0.5, 0.625, 1.0, 0.75, 1.0, 0.75, 0.5, 0.625, 0.5, 0.25, 0.5, 0.25, 1.0, 0.125, 1.0, 0.125, 0.5, 0.625, 0.5, 0.5, 0.5, 0.5, 0.5, 0.625, 0.5, 0.125, 0.5, 0.125, 1.0, 0.0, 1.0, 0.0, 0.5, 0.5, 0.5, 0.375, 0.5, 0.375, 0.5, 0.5, 0.5, 0.75, 0.5, 0.75, 1.0, 0.625, 1.0, 0.625, 0.5, 0.375, 0.5, 0.25, 0.5, 0.25, 0.5, 0.375, 0.5, 0.875, 0.5, 0.875, 1.0, 0.75, 1.0, 0.75, 0.5, 0.75, 0.5, 0.625, 0.5, 0.625, 0.5, 0.75, 0.5, 1.0, 0.5, 1.0, 1.0, 0.875, 1.0, 0.875, 0.5, 0.25, 0.5, 0.125, 0.5, 0.125, 0.5, 0.25, 0.5, 0.125, 0.5, 0.0, 0.5, 0.0, 0.5, 0.125, 0.5, 0.625, 0.5, 0.625, 1.0, 0.5, 1.0, 0.5, 0.5, 0.875, 0.5, 0.75, 0.5, 0.75, 0.5, 0.875, 0.5, 0.5, 0.5, 0.5, 1.0, 0.375, 1.0, 0.375, 0.5, 1.0, 0.5, 0.875, 0.5, 0.875, 0.5, 1.0, 0.5, 0.375, 0.5, 0.375, 1.0, 0.25, 1.0, 0.25, 0.5, 0.375, 1.0, 0.5, 1.0, 0.5, 0.5, 0.375, 0.5, 0.75, 0.49, 0.9197, 0.4197, 0.99, 0.25, 0.9197, 0.08029, 0.75, 0.01, 0.5803, 0.08029, 0.51, 0.25, 0.5803, 0.4197, 0.25, 0.5, 0.25, 1.0, 0.125, 1.0, 0.125, 0.5, 0.625, 0.5, 0.5, 0.5, 0.5, 0.5, 0.625, 0.5, 0.125, 0.5, 0.125, 1.0, 0.0, 1.0, 0.0, 0.5, 0.5, 0.5, 0.375, 0.5, 0.375, 0.5, 0.5, 0.5, 0.75, 0.5, 0.75, 1.0, 0.625, 1.0, 0.625, 0.5, 0.25, 0.5, 0.125, 0.5, 0.125, 0.5, 0.25, 0.5, 1.0, 0.5, 1.0, 1.0, 0.875, 1.0, 0.875, 0.5, 0.375, 0.5, 0.25, 0.5, 0.25, 0.5, 0.375, 0.5, 0.75, 0.5, 0.625, 0.5, 0.625, 0.5, 0.75, 0.5, 0.875, 0.5, 0.875, 1.0, 0.75, 1.0, 0.75, 0.5, 0.875, 0.5, 0.875, 1.0, 0.75, 1.0, 0.75, 0.5, 0.125, 0.5, 0.0, 0.5, 0.0, 0.5, 0.125, 0.5, 0.75, 0.5, 0.75, 1.0, 0.625, 1.0, 0.625, 0.5, 0.75, 0.5, 0.625, 0.5, 0.625, 0.5, 0.75, 0.5, 0.375, 0.5, 0.25, 0.5, 0.25, 0.5, 0.375, 0.5, 0.625, 0.5, 0.625, 1.0, 0.5, 1.0, 0.5, 0.5, 1.0, 0.5, 1.0, 1.0, 0.875, 1.0, 0.875, 0.5, 0.875, 0.5, 0.75, 0.5, 0.75, 0.5, 0.875, 0.5, 0.5, 0.5, 0.5, 1.0, 0.375, 1.0, 0.375, 0.5, 0.25, 0.5, 0.125, 0.5, 0.125, 0.5, 0.25, 0.5, 1.0, 0.5, 0.875, 0.5, 0.875, 0.5, 1.0, 0.5, 0.375, 0.5, 0.375, 1.0, 0.25, 1.0, 0.25, 0.5, 0.375, 1.0, 0.5, 1.0, 0.0, 1.0, 0.125, 1.0, 0.0, 1.0, 0.125, 1.0, 0.125, 0.5, 0.0, 0.5, 0.25, 0.5, 0.25, 1.0, 0.125, 1.0, 0.125, 0.5, 0.125, 0.5, 0.0, 0.5, 0.0, 0.5, 0.125, 0.5, 0.625, 0.5, 0.5, 0.5, 0.5, 0.5, 0.625, 0.5, 0.125, 0.5, 0.125, 1.0, 0.0, 1.0, 0.0, 0.5, 0.5, 0.5, 0.375, 0.5, 0.375, 0.5, 0.5, 0.5, 0.625, 0.5, 0.625, 1.0, 0.5, 1.0, 0.5, 0.5, 0.875, 0.5, 0.75, 0.5, 0.75, 0.5, 0.875, 0.5, 0.5, 0.5, 0.5, 1.0, 0.375, 1.0, 0.375, 0.5, 1.0, 0.5, 0.875, 0.5, 0.875, 0.5, 1.0, 0.5, 0.375, 0.5, 0.375, 1.0, 0.25, 1.0, 0.25, 0.5, 0.25, 1.0, 0.375, 1.0, 0.375, 0.5, 0.25, 0.5, 0.5, 1.0, 0.625, 1.0, 0.625, 0.5, 0.5, 0.5, 0.25, 0.5, 0.25, 1.0, 0.125, 1.0, 0.125, 0.5, 0.625, 0.5, 0.5, 0.5, 0.5, 0.5, 0.625, 0.5, 0.125, 0.5, 0.125, 1.0, 0.0, 1.0, 0.0, 0.5, 0.5, 0.5, 0.375, 0.5, 0.375, 0.5, 0.5, 0.5, 0.75, 0.5, 0.75, 1.0, 0.625, 1.0, 0.625, 0.5, 0.375, 0.5, 0.25, 0.5, 0.25, 0.5, 0.375, 0.5, 0.875, 0.5, 0.875, 1.0, 0.75, 1.0, 0.75, 0.5, 0.75, 0.5, 0.625, 0.5, 0.625, 0.5, 0.75, 0.5, 1.0, 0.5, 1.0, 1.0, 0.875, 1.0, 0.875, 0.5, 0.25, 0.5, 0.125, 0.5, 0.125, 0.5, 0.25, 0.5, 0.125, 0.5, 0.0, 0.5, 0.0, 0.5, 0.125, 0.5, 0.625, 0.5, 0.625, 1.0, 0.5, 1.0, 0.5, 0.5, 0.875, 0.5, 0.75, 0.5, 0.75, 0.5, 0.875, 0.5, 0.5, 0.5, 0.5, 1.0, 0.375, 1.0, 0.375, 0.5, 1.0, 0.5, 0.875, 0.5, 0.875, 0.5, 1.0, 0.5, 0.375, 0.5, 0.375, 1.0, 0.25, 1.0, 0.25, 0.5, 0.125, 1.0, 0.25, 1.0, 0.25, 0.5, 0.125, 0.5, 0.75, 0.49, 0.9197, 0.4197, 0.99, 0.25, 0.9197, 0.08029, 0.75, 0.01, 0.5803, 0.08029, 0.51, 0.25, 0.5803, 0.4197, 0.25, 0.5, 0.25, 1.0, 0.125, 1.0, 0.125, 0.5, 0.625, 0.5, 0.5, 0.5, 0.5, 0.5, 0.625, 0.5, 0.125, 0.5, 0.125, 1.0, 0.0, 1.0, 0.0, 0.5, 0.5, 0.5, 0.375, 0.5, 0.375, 0.5, 0.5, 0.5, 0.75, 0.5, 0.75, 1.0, 0.625, 1.0, 0.625, 0.5, 0.25, 0.5, 0.125, 0.5, 0.125, 0.5, 0.25, 0.5, 1.0, 0.5, 1.0, 1.0, 0.875, 1.0, 0.875, 0.5, 0.375, 0.5, 0.25, 0.5, 0.25, 0.5, 0.375, 0.5, 0.75, 0.5, 0.625, 0.5, 0.625, 0.5, 0.75, 0.5, 0.875, 0.5, 0.875, 1.0, 0.75, 1.0, 0.75, 0.5, 0.875, 0.5, 0.875, 1.0, 0.75, 1.0, 0.75, 0.5, 0.125, 0.5, 0.0, 0.5, 0.0, 0.5, 0.125, 0.5, 0.75, 0.5, 0.75, 1.0, 0.625, 1.0, 0.625, 0.5, 0.75, 0.5, 0.625, 0.5, 0.625, 0.5, 0.75, 0.5, 0.375, 0.5, 0.25, 0.5, 0.25, 0.5, 0.375, 0.5, 0.625, 0.5, 0.625, 1.0, 0.5, 1.0, 0.5, 0.5, 1.0, 0.5, 1.0, 1.0, 0.875, 1.0, 0.875, 0.5, 0.875, 0.5, 0.75, 0.5, 0.75, 0.5, 0.875, 0.5, 0.5, 0.5, 0.5, 1.0, 0.375, 1.0, 0.375, 0.5, 0.25, 0.5, 0.125, 0.5, 0.125, 0.5, 0.25, 0.5, 1.0, 0.5, 0.875, 0.5, 0.875, 0.5, 1.0, 0.5, 0.375, 0.5, 0.375, 1.0, 0.25, 1.0, 0.25, 0.5, 0.5, 1.0, 0.625, 1.0, 0.875, 1.0, 1.0, 1.0, 0.875, 1.0, 1.0, 1.0, 1.0, 0.5, 0.875, 0.5, 0.25, 0.5, 0.25, 1.0, 0.125, 1.0, 0.125, 0.5, 0.125, 0.5, 0.0, 0.5, 0.0, 0.5, 0.125, 0.5, 0.625, 0.5, 0.5, 0.5, 0.5, 0.5, 0.625, 0.5, 0.125, 0.5, 0.125, 1.0, 0.0, 1.0, 0.0, 0.5, 0.5, 0.5, 0.375, 0.5, 0.375, 0.5, 0.5, 0.5, 0.625, 0.5, 0.625, 1.0, 0.5, 1.0, 0.5, 0.5, 0.875, 0.5, 0.75, 0.5, 0.75, 0.5, 0.875, 0.5, 0.5, 0.5, 0.5, 1.0, 0.375, 1.0, 0.375, 0.5, 1.0, 0.5, 0.875, 0.5, 0.875, 0.5, 1.0, 0.5, 0.375, 0.5, 0.375, 1.0, 0.25, 1.0, 0.25, 0.5, 0.0, 1.0, 0.125, 1.0, 0.125, 0.5, 0.0, 0.5, 0.375, 1.0, 0.5, 1.0, 0.5, 0.5, 0.375, 0.5, 0.25, 0.5, 0.25, 1.0, 0.125, 1.0, 0.125, 0.5, 0.625, 0.5, 0.5, 0.5, 0.5, 0.5, 0.625, 0.5, 0.125, 0.5, 0.125, 1.0, 0.0, 1.0, 0.0, 0.5, 0.5, 0.5, 0.375, 0.5, 0.375, 0.5, 0.5, 0.5, 0.75, 0.5, 0.75, 1.0, 0.625, 1.0, 0.625, 0.5, 0.375, 0.5, 0.25, 0.5, 0.25, 0.5, 0.375, 0.5, 0.875, 0.5, 0.875, 1.0, 0.75, 1.0, 0.75, 0.5, 0.75, 0.5, 0.625, 0.5, 0.625, 0.5, 0.75, 0.5, 1.0, 0.5, 1.0, 1.0, 0.875, 1.0, 0.875, 0.5, 0.25, 0.5, 0.125, 0.5, 0.125, 0.5, 0.25, 0.5, 0.125, 0.5, 0.0, 0.5, 0.0, 0.5, 0.125, 0.5, 0.625, 0.5, 0.625, 1.0, 0.5, 1.0, 0.5, 0.5, 0.875, 0.5, 0.75, 0.5, 0.75, 0.5, 0.875, 0.5, 0.5, 0.5, 0.5, 1.0, 0.375, 1.0, 0.375, 0.5, 1.0, 0.5, 0.875, 0.5, 0.875, 0.5, 1.0, 0.5, 0.375, 0.5, 0.375, 1.0, 0.25, 1.0, 0.25, 0.5, 0.875, 1.0, 1.0, 1.0, 1.0, 0.5, 0.875, 0.5, 0.75, 0.49, 0.9197, 0.4197, 0.99, 0.25, 0.9197, 0.08029, 0.75, 0.01, 0.5803, 0.08029, 0.51, 0.25, 0.5803, 0.4197, 0.25, 0.5, 0.25, 1.0, 0.125, 1.0, 0.125, 0.5, 0.625, 0.5, 0.5, 0.5, 0.5, 0.5, 0.625, 0.5, 0.125, 0.5, 0.125, 1.0, 0.0, 1.0, 0.0, 0.5, 0.5, 0.5, 0.375, 0.5, 0.375, 0.5, 0.5, 0.5, 0.75, 0.5, 0.75, 1.0, 0.625, 1.0, 0.625, 0.5, 0.375, 0.5, 0.25, 0.5, 0.25, 0.5, 0.375, 0.5, 0.875, 0.5, 0.875, 1.0, 0.75, 1.0, 0.75, 0.5, 0.75, 0.5, 0.625, 0.5, 0.625, 0.5, 0.75, 0.5, 1.0, 0.5, 1.0, 1.0, 0.875, 1.0, 0.875, 0.5, 0.25, 0.5, 0.125, 0.5, 0.125, 0.5, 0.25, 0.5, 0.125, 0.5, 0.0, 0.5, 0.0, 0.5, 0.125, 0.5, 0.625, 0.5, 0.625, 1.0, 0.5, 1.0, 0.5, 0.5, 0.875, 0.5, 0.75, 0.5, 0.75, 0.5, 0.875, 0.5, 0.5, 0.5, 0.5, 1.0, 0.375, 1.0, 0.375, 0.5, 1.0, 0.5, 0.875, 0.5, 0.875, 0.5, 1.0, 0.5, 0.375, 0.5, 0.375, 1.0, 0.25, 1.0, 0.25, 0.5, 0.125, 1.0, 0.25, 1.0, 0.25, 0.5, 0.125, 0.5, 0.25, 0.5, 0.25, 1.0, 0.125, 1.0, 0.125, 0.5, 0.625, 0.5, 0.5, 0.5, 0.5, 0.5, 0.625, 0.5, 0.125, 0.5, 0.125, 1.0, 0.0, 1.0, 0.0, 0.5, 0.5, 0.5, 0.375, 0.5, 0.375, 0.5, 0.5, 0.5, 0.75, 0.5, 0.75, 1.0, 0.625, 1.0, 0.625, 0.5, 0.375, 0.5, 0.25, 0.5, 0.25, 0.5, 0.375, 0.5, 0.875, 0.5, 0.875, 1.0, 0.75, 1.0, 0.75, 0.5, 0.75, 0.5, 0.625, 0.5, 0.625, 0.5, 0.75, 0.5, 1.0, 0.5, 1.0, 1.0, 0.875, 1.0, 0.875, 0.5, 0.25, 0.5, 0.125, 0.5, 0.125, 0.5, 0.25, 0.5, 0.125, 0.5, 0.0, 0.5, 0.0, 0.5, 0.125, 0.5, 0.625, 0.5, 0.625, 1.0, 0.5, 1.0, 0.5, 0.5, 0.875, 0.5, 0.75, 0.5, 0.75, 0.5, 0.875, 0.5, 0.5, 0.5, 0.5, 1.0, 0.375, 1.0, 0.375, 0.5, 1.0, 0.5, 0.875, 0.5, 0.875, 0.5, 1.0, 0.5, 0.375, 0.5, 0.375, 1.0, 0.25, 1.0, 0.25, 0.5, 0.25, 1.0, 0.375, 1.0, 0.375, 0.5, 0.25, 0.5, 0.75, 0.49, 0.9197, 0.4197, 0.99, 0.25, 0.9197, 0.08029, 0.75, 0.01, 0.5803, 0.08029, 0.51, 0.25, 0.5803, 0.4197, 0.25, 0.5, 0.25, 1.0, 0.125, 1.0, 0.125, 0.5, 0.625, 0.5, 0.5, 0.5, 0.5, 0.5, 0.625, 0.5, 0.125, 0.5, 0.125, 1.0, 0.0, 1.0, 0.0, 0.5, 0.5, 0.5, 0.375, 0.5, 0.375, 0.5, 0.5, 0.5, 0.125, 0.5, 0.0, 0.5, 0.0, 0.5, 0.125, 0.5, 1.0, 0.5, 1.0, 1.0, 0.875, 1.0, 0.875, 0.5, 0.75, 0.5, 0.625, 0.5, 0.625, 0.5, 0.75, 0.5, 0.375, 0.5, 0.25, 0.5, 0.25, 0.5, 0.375, 0.5, 0.875, 0.5, 0.875, 1.0, 0.75, 1.0, 0.75, 0.5, 0.875, 0.5, 0.75, 0.5, 0.75, 0.5, 0.875, 0.5, 0.75, 0.5, 0.75, 1.0, 0.625, 1.0, 0.625, 0.5, 0.25, 0.5, 0.125, 0.5, 0.125, 0.5, 0.25, 0.5, 1.0, 0.5, 0.875, 0.5, 0.875, 0.5, 1.0, 0.5, 0.625, 0.5, 0.625, 1.0, 0.5, 1.0, 0.5, 0.5, 0.875, 0.5, 0.75, 0.5, 0.75, 0.5, 0.875, 0.5, 0.5, 0.5, 0.5, 1.0, 0.375, 1.0, 0.375, 0.5, 0.75, 0.5, 0.625, 0.5, 0.625, 0.5, 0.75, 0.5, 0.375, 0.5, 0.375, 1.0, 0.25, 1.0, 0.25, 0.5, 0.4197, 0.4197, 0.25, 0.49, 0.08029, 0.4197, 0.01, 0.25, 0.08029, 0.08029, 0.25, 0.01, 0.4197, 0.08029, 0.49, 0.25, 0.375, 0.5, 0.25, 0.5, 0.25, 0.5, 0.375, 0.5, 0.25, 0.5, 0.25, 1.0, 0.125, 1.0, 0.125, 0.5, 1.0, 0.5, 0.875, 0.5, 0.875, 0.5, 1.0, 0.5, 0.75, 0.5, 0.625, 0.5, 0.625, 0.5, 0.75, 0.5, 0.125, 0.5, 0.125, 1.0, 0.0, 1.0, 0.0, 0.5, 0.25, 0.5, 0.125, 0.5, 0.125, 0.5, 0.25, 0.5, 0.125, 0.5, 0.0, 0.5, 0.0, 0.5, 0.125, 0.5, 0.125, 0.5, 0.0, 0.5, 0.0, 0.5, 0.125, 0.5, 0.5, 0.5, 0.375, 0.5, 0.375, 0.5, 0.5, 0.5, 0.25, 0.5, 0.125, 0.5, 0.125, 0.5, 0.25, 0.5, 0.875, 0.5, 0.75, 0.5, 0.75, 0.5, 0.875, 0.5, 0.625, 0.5, 0.5, 0.5, 0.5, 0.5, 0.625, 0.5, 0.375, 0.5, 0.25, 0.5, 0.25, 0.5, 0.375, 0.5, 0.125, 0.5, 0.0, 0.5, 0.0, 0.5, 0.125, 0.5, 1.0, 0.5, 0.875, 0.5, 0.875, 0.5, 1.0, 0.5, 0.75, 0.49, 0.9197, 0.4197, 0.99, 0.25, 0.9197, 0.08029, 0.75, 0.01, 0.5803, 0.08029, 0.51, 0.25, 0.5803, 0.4197, 1.0, 0.5, 0.875, 0.5, 0.875, 0.5, 1.0, 0.5, 0.75, 0.5, 0.625, 0.5, 0.625, 0.5, 0.75, 0.5, 0.5, 0.5, 0.375, 0.5, 0.375, 0.5, 0.5, 0.5, 0.25, 0.5, 0.125, 0.5, 0.125, 0.5, 0.25, 0.5, 0.875, 0.5, 0.75, 0.5, 0.75, 0.5, 0.875, 0.5, 0.625, 0.5, 0.5, 0.5, 0.5, 0.5, 0.625, 0.5, 0.375, 0.5, 0.25, 0.5, 0.25, 0.5, 0.375, 0.5, 0.5, 0.5, 0.375, 0.5, 0.125, 0.5, 0.0, 0.5, 0.375, 0.5, 0.375, 0.5, 0.25, 0.5, 0.125, 0.5, 0.375, 0.5, 0.375, 0.5, 0.375, 0.5, 0.25, 0.5, 0.375, 0.5, 0.5, 0.5, 0.5, 0.5, 0.375, 0.5, 0.5, 0.5, 0.625, 0.5, 0.625, 0.5, 0.5, 0.5, 0.625, 0.5, 0.625, 0.5, 0.75, 0.5, 0.625, 0.5, 0.625, 0.5, 0.625, 0.5, 0.875, 0.5, 0.75, 0.5, 0.625, 0.5, 0.5, 0.5, 1.0, 0.5, 0.875, 0.5, 0.375, 1.0, 0.375, 0.5, 0.25, 0.5, 0.5, 1.0, 0.375, 0.5, 0.375, 1.0, 0.5, 1.0, 0.5, 0.5, 0.375, 0.5, 0.625, 0.5, 0.5, 0.5, 0.5, 1.0, 0.5625, 1.0, 0.75, 0.5, 0.625, 0.5, 0.5625, 1.0, 0.625, 1.0, 0.875, 0.5, 0.75, 0.5, 0.625, 1.0, 0.75, 1.0, 1.0, 0.5, 0.875, 0.5, 0.75, 1.0, 0.875, 1.0, 0.125, 0.5, 0.0, 0.5, 0.875, 1.0, 1.0, 1.0, 0.25, 0.5, 0.25, 1.0, 0.375, 1.0, 0.25, 0.5, 0.125, 1.0, 0.25, 1.0, 0.125, 0.5, 0.0, 1.0, 0.125, 1.0, 0.25, 0.5, 0.125, 0.5, 0.125, 1.0, 0.0, 1.0, 0.125, 1.0, 0.8119, 1.0, 0.8119, 1.0, 0.125, 1.0, 0.25, 1.0, 0.75, 1.0, 0.8119, 1.0, 0.25, 1.0, 0.375, 1.0, 0.6943, 1.0, 0.75, 1.0, 0.4197, 0.4197, 0.25, 0.49, 0.08029, 0.4197, 0.01, 0.25, 0.08029, 0.08029, 0.25, 0.01, 0.4197, 0.08029, 0.49, 0.25, 0.25, 1.0, 0.375, 1.0, 0.375, 1.0, 0.25, 1.0, 0.5, 1.0, 0.625, 1.0, 0.625, 1.0, 0.5, 1.0, 0.75, 1.0, 0.875, 1.0, 0.875, 1.0, 0.75, 1.0, 0.125, 1.0, 0.25, 1.0, 0.25, 1.0, 0.125, 1.0, 0.375, 1.0, 0.5, 1.0, 0.5, 1.0, 0.375, 1.0, 0.625, 1.0, 0.75, 1.0, 0.75, 1.0, 0.625, 1.0, 0.875, 1.0, 1.0, 1.0, 1.0, 1.0, 0.875, 1.0, 0.625, 1.0, 0.75, 1.0, 0.75, 0.5, 0.6943, 0.5, 0.75, 1.0, 0.875, 1.0, 0.8119, 0.5, 0.75, 0.5, 0.5, 1.0, 0.625, 1.0, 0.6943, 0.5, 0.625, 0.5, 0.375, 1.0, 0.5, 1.0, 0.625, 0.5, 0.5, 0.5, 0.875, 1.0, 1.0, 1.0, 0.875, 0.5, 0.8119, 0.5, 0.0, 1.0, 0.125, 1.0, 1.0, 0.5, 0.875, 0.5, 0.375, 1.0, 0.5, 1.0, 0.5, 0.5, 0.375, 0.5, 0.5, 1.0, 0.625, 1.0, 0.625, 0.5, 0.5, 0.5, 0.625, 1.0, 0.75, 1.0, 0.75, 0.5, 0.625, 0.5, 0.75, 1.0, 0.875, 1.0, 0.875, 0.5, 0.75, 0.5, 0.875, 1.0, 1.0, 1.0, 1.0, 0.5, 0.875, 0.5, 0.0, 1.0, 0.125, 1.0, 0.125, 0.5, 0.0, 0.5, 0.125, 1.0, 0.25, 1.0, 0.25, 0.5, 0.125, 0.5, 0.25, 1.0, 0.375, 1.0, 0.375, 0.5, 0.25, 0.5, 0.375, 1.0, 0.5, 1.0, 0.5, 0.5, 0.375, 0.5, 0.5, 1.0, 0.625, 1.0, 0.625, 0.5, 0.5, 0.5, 0.625, 1.0, 0.75, 1.0, 0.75, 0.5, 0.625, 0.5, 0.75, 1.0, 0.875, 1.0, 0.875, 0.5, 0.75, 0.5, 0.875, 1.0, 1.0, 1.0, 1.0, 0.5, 0.875, 0.5, 0.0, 1.0, 0.125, 1.0, 0.125, 0.5, 0.0, 0.5, 0.125, 1.0, 0.25, 1.0, 0.25, 0.5, 0.125, 0.5, 0.25, 1.0, 0.375, 1.0, 0.375, 0.5, 0.25, 0.5, 0.375, 1.0, 0.5, 1.0, 0.5, 0.5, 0.375, 0.5, 0.5, 1.0, 0.625, 1.0, 0.625, 0.5, 0.5, 0.5, 0.625, 1.0, 0.75, 1.0, 0.75, 0.5, 0.625, 0.5, 0.75, 1.0, 0.875, 1.0, 0.875, 0.5, 0.75, 0.5, 0.875, 1.0, 1.0, 1.0, 1.0, 0.5, 0.875, 0.5, 0.0, 1.0, 0.125, 1.0, 0.125, 0.5, 0.0, 0.5, 0.125, 1.0, 0.25, 1.0, 0.25, 0.5, 0.125, 0.5, 0.25, 1.0, 0.375, 1.0, 0.375, 0.5, 0.25, 0.5, 0.375, 1.0, 0.5, 1.0, 0.5, 0.5, 0.375, 0.5, 0.5, 1.0, 0.625, 1.0, 0.625, 0.5, 0.5, 0.5, 0.625, 1.0, 0.75, 1.0, 0.75, 0.5, 0.625, 0.5, 0.75, 1.0, 0.875, 1.0, 0.875, 0.5, 0.75, 0.5, 0.875, 1.0, 1.0, 1.0, 1.0, 0.5, 0.875, 0.5, 0.0, 1.0, 0.125, 1.0, 0.125, 0.5, 0.0, 0.5, 0.125, 1.0, 0.25, 1.0, 0.25, 0.5, 0.125, 0.5, 0.25, 1.0, 0.375, 1.0, 0.375, 0.5, 0.25, 0.5, 0.375, 1.0, 0.5, 1.0, 0.5, 0.5, 0.375, 0.5, 0.5, 1.0, 0.625, 1.0, 0.625, 0.5, 0.5, 0.5, 0.625, 1.0, 0.75, 1.0, 0.75, 0.5, 0.625, 0.5, 0.75, 1.0, 0.875, 1.0, 0.875, 0.5, 0.75, 0.5, 0.875, 1.0, 1.0, 1.0, 1.0, 0.5, 0.875, 0.5, 0.0, 1.0, 0.125, 1.0, 0.125, 0.5, 0.0, 0.5, 0.125, 1.0, 0.25, 1.0, 0.25, 0.5, 0.125, 0.5, 0.25, 1.0, 0.375, 1.0, 0.375, 0.5, 0.25, 0.5, 0.375, 1.0, 0.5, 1.0, 0.5, 0.5, 0.375, 0.5, 0.5, 1.0, 0.625, 1.0, 0.625, 0.5, 0.5, 0.5, 0.625, 1.0, 0.75, 1.0, 0.75, 0.5, 0.625, 0.5, 0.75, 1.0, 0.875, 1.0, 0.875, 0.5, 0.75, 0.5, 0.875, 1.0, 1.0, 1.0, 1.0, 0.5, 0.875, 0.5, 0.0, 1.0, 0.125, 1.0, 0.125, 0.5, 0.0, 0.5, 0.125, 1.0, 0.25, 1.0, 0.25, 0.5, 0.125, 0.5, 0.25, 1.0, 0.375, 1.0, 0.375, 0.5, 0.25, 0.5, 0.375, 1.0, 0.5, 1.0, 0.5, 0.5, 0.375, 0.5, 0.5, 1.0, 0.625, 1.0, 0.625, 0.5, 0.5, 0.5, 0.625, 1.0, 0.75, 1.0, 0.75, 0.5, 0.625, 0.5, 0.75, 1.0, 0.875, 1.0, 0.875, 0.5, 0.75, 0.5, 0.875, 1.0, 1.0, 1.0, 1.0, 0.5, 0.875, 0.5, 0.0, 1.0, 0.125, 1.0, 0.125, 0.5, 0.0, 0.5, 0.125, 1.0, 0.25, 1.0, 0.3333, 0.8333, 0.2917, 0.8333, 0.25, 1.0, 0.375, 1.0, 0.375, 0.8333, 0.3333, 0.8333, 0.375, 1.0, 0.5, 1.0, 0.4583, 0.8333, 0.375, 0.8333, 0.5, 1.0, 0.625, 1.0, 0.5417, 1.0, 0.4583, 0.8333, 0.625, 1.0, 0.75, 1.0, 0.5833, 0.67, 0.4434, 0.6934, 0.75, 1.0, 0.875, 1.0, 0.7232, 0.6934, 0.5833, 0.67, 0.875, 1.0, 1.0, 1.0, 0.875, 0.8333, 0.7917, 1.0, 0.0, 1.0, 0.125, 1.0, 0.2917, 0.8333, 0.2083, 0.8333, 0.2917, 0.8333, 0.3333, 0.8333, 0.4167, 0.6667, 0.4583, 0.6667, 0.4583, 0.6667, 0.4167, 0.6667, 0.5, 0.5, 0.625, 0.5, 0.3333, 0.8333, 0.375, 0.8333, 0.375, 0.6667, 0.4167, 0.6667, 0.4167, 0.6667, 0.375, 0.6667, 0.375, 0.5, 0.5, 0.5, 0.375, 0.8333, 0.4583, 0.8333, 0.4167, 0.6667, 0.375, 0.6667, 0.375, 0.6667, 0.4167, 0.6667, 0.375, 0.5, 0.375, 0.5, 0.4583, 0.8333, 0.5417, 1.0, 0.4583, 1.0, 0.4167, 0.6667, 0.4167, 0.6667, 0.4583, 1.0, 0.375, 1.0, 0.375, 0.5, 0.4434, 0.6934, 0.5833, 0.67, 0.4167, 0.34, 0.2619, 0.3869, 0.2619, 0.3869, 0.4167, 0.34, 0.25, 0.01, 0.08029, 0.08029, 0.5833, 0.67, 0.7232, 0.6934, 0.5715, 0.3869, 0.4167, 0.34, 0.4167, 0.34, 0.5715, 0.3869, 0.4197, 0.08029, 0.25, 0.01, 0.7917, 1.0, 0.875, 0.8333, 0.75, 0.6667, 0.7083, 1.0, 0.7083, 1.0, 0.75, 0.6667, 0.625, 0.5, 0.625, 1.0, 0.2083, 0.8333, 0.2917, 0.8333, 0.4583, 0.6667, 0.4167, 0.6667, 0.4167, 0.6667, 0.4583, 0.6667, 0.625, 0.5, 0.625, 0.5, 0.25, 0.01, 0.25, 0.5, 0.08029, 0.08029, 0.4197, 0.08029, 0.375, 0.5, 0.25, 0.01, 0.75, 1.0, 0.625, 0.5, 0.5625, 0.5, 0.25, 1.0, 0.875, 0.5, 0.75, 0.5, 0.125, 1.0, 0.75, 0.5, 0.0, 1.0, 0.5, 0.5, 0.625, 1.0, 0.75, 1.0, 0.375, 1.0, 0.125, 0.5, 0.0, 0.5, 0.25, 0.01, 0.375, 0.5, 0.25, 0.5, 0.4197, 0.08029, 0.5, 0.5, 0.375, 0.5, 0.5625, 0.5, 0.5, 0.5, 0.75, 1.0, 0.875, 1.0, 0.75, 0.5, 0.75, 1.0, 0.875, 1.0, 1.0, 1.0, 0.75, 0.5, 0.125, 1.0, 0.25, 1.0, 0.75, 0.5, 0.25, 1.0, 1.0, 0.5, 0.875, 0.5, 0.75, 0.5, 0.625, 0.5, 0.75, 1.0, 0.5, 1.0, 0.625, 1.0, 0.875, 1.0, 1.0, 1.0, 0.75, 1.0, 0.625, 0.5, 0.625, 1.0, 0.5, 0.5, 0.5, 1.0, 0.625, 1.0, 0.5, 0.5, 0.375, 1.0, 0.5, 1.0, 0.375, 0.5, 0.25, 1.0, 0.375, 1.0, 0.375, 0.5, 0.125, 1.0, 0.25, 1.0, 0.375, 0.5, 0.375, 1.0, 0.125, 1.0, 0.25, 0.5, 0.375, 1.0, 0.375, 0.5, 0.25, 0.5, 0.125, 1.0, 0.25, 1.0, 0.25, 0.5, 0.375, 1.0, 0.125, 1.0, 0.25, 0.5, 0.25, 1.0, 0.375, 1.0, 0.125, 0.5, 0.125, 1.0, 0.25, 1.0, 0.125, 0.5, 0.375, 1.0, 0.125, 1.0, 0.125, 0.5, 0.25, 1.0, 0.375, 1.0, 0.0, 0.5, 0.125, 1.0, 0.25, 1.0, 0.0, 0.5, 0.0, 1.0, 0.125, 1.0, 1.0, 0.5, 0.875, 1.0, 1.0, 1.0, 0.875, 1.0, 1.0, 0.5, 0.75, 1.0, 0.875, 0.5, 0.625, 1.0, 0.75, 1.0, 0.875, 0.5, 0.875, 1.0, 0.625, 1.0, 0.875, 0.5, 0.75, 1.0, 0.875, 1.0, 0.75, 0.5, 0.625, 1.0, 0.75, 1.0, 0.75, 0.5, 0.875, 1.0, 0.625, 1.0, 0.75, 0.5, 0.75, 1.0, 0.875, 1.0, 0.625, 0.5, 0.625, 1.0, 0.75, 1.0, 0.625, 0.5, 0.875, 1.0, 0.625, 1.0, 0.625, 0.5, 0.75, 1.0, 0.875, 1.0, 0.5, 0.5, 0.375, 0.5, 0.375, 1.0, 0.25, 0.5, 0.25, 1.0, 0.375, 1.0, 0.25, 0.5, 0.125, 0.5, 0.25, 1.0, 0.125, 0.5, 0.0, 0.5, 0.25, 1.0, 0.625, 0.5, 0.5, 0.5, 0.625, 1.0, 0.875, 0.5, 0.75, 0.5, 0.75, 1.0, 0.75, 0.5, 0.625, 0.5, 0.75, 1.0, 1.0, 0.5, 0.875, 0.5, 0.75, 1.0, 1.0, 0.5, 0.875, 1.0, 1.0, 1.0, 0.75, 0.5, 0.875, 1.0, 0.875, 0.5, 0.75, 0.5, 0.0, 0.0, 0.0, 0.0, 0.75, 0.5, 0.0, 0.0, 0.0, 0.0, 0.6888, 0.5, 0.625, 1.0, 0.6943, 1.0, 0.625, 0.5, 0.5, 1.0, 0.625, 1.0, 1.0, 0.5, 0.875, 0.5, 0.875, 1.0, 0.75, 0.5, 0.8119, 1.0, 0.875, 1.0, 0.75, 0.5, 0.6888, 0.5, 0.0, 0.0, 0.6888, 0.5, 0.625, 0.5, 0.625, 1.0, 0.625, 0.5, 0.5, 0.5, 0.5, 1.0])
me_cylinder_002.materials.append(mat_material_004)
me_cylinder_002.update()
me_cube_001 = bpy.data.meshes.new('Cube.001')
me_cube_001.from_pydata([(-1.0, -1.0, -1.0), (-1.0, 1.0, -1.0), (-1.0, 1.0, 1.0), (1.0, -1.0, -1.0), (1.0, 1.0, -1.0), (1.0, 1.0, 1.0)], [], [(1, 2, 5, 4), (1, 4, 3, 0)])
_uv = me_cube_001.uv_layers.new(name='UVMap')
_uv.uv.foreach_set('vector', [0.375, 0.25, 0.625, 0.25, 0.625, 0.5, 0.375, 0.5, 0.125, 0.5, 0.375, 0.5, 0.375, 0.75, 0.125, 0.75])
me_cube_001.materials.append(mat_material_003)
me_cube_001.update()
me_plane = bpy.data.meshes.new('Plane')
me_plane.from_pydata([(-1.0, -1.0, 0.0), (1.0, -1.0, 0.0), (-1.0, 1.0, 0.0), (1.0, 1.0, 0.0)], [], [(0, 1, 3, 2)])
_uv = me_plane.uv_layers.new(name='UVMap')
_uv.uv.foreach_set('vector', [0.0, 0.0, 1.0, 0.0, 1.0, 1.0, 0.0, 1.0])
me_plane.materials.append(mat_material_001)
me_plane.update()
me_plane_001 = bpy.data.meshes.new('Plane.001')
me_plane_001.from_pydata([(-1.0, -1.0, 0.0), (1.0, -1.0, 0.0), (-1.0, 1.0, 0.0), (1.0, 1.0, 0.0)], [], [(0, 1, 3, 2)])
_uv = me_plane_001.uv_layers.new(name='UVMap')
_uv.uv.foreach_set('vector', [0.0, 0.0, 1.0, 0.0, 1.0, 1.0, 0.0, 1.0])
me_plane_001.materials.append(mat_material_002)
me_plane_001.update()

# ---- objects
ob_empty = bpy.data.objects.new('Empty', None)
ob_empty_001 = bpy.data.objects.new('Empty.001', None)
ob_cylinder = bpy.data.objects.new('Cylinder', me_cylinder_002)
ob_eje_de_simetria = bpy.data.objects.new('eje de simetria', None)
ob_cube = bpy.data.objects.new('Cube', me_cube_001)
ob_camera = bpy.data.objects.new('Camera', cam_camera_001)
ob_plane = bpy.data.objects.new('Plane', me_plane)
ob_plane_001 = bpy.data.objects.new('Plane.001', me_plane_001)

# ---- transforms, parenting, visibility, modifiers, constraints
ob_empty.location = (0.02214, 0.0, 0.0)
ob_empty.rotation_euler = (1.571, -0.0, -0.0)
ob_empty.empty_display_type = 'IMAGE'
ob_empty.empty_display_size = 5.0
ob_empty_001.location = (0.0, 0.0, 0.0)
ob_empty_001.rotation_euler = (1.571, -0.0, 1.571)
ob_empty_001.empty_display_type = 'IMAGE'
ob_empty_001.empty_display_size = 5.0
ob_cylinder.location = (0.0, 0.0, 0.0)
_m = ob_cylinder.modifiers.new('Mirror', 'MIRROR')
_m.use_clip = True
_m.mirror_object = ob_eje_de_simetria
_m = ob_cylinder.modifiers.new('EdgeSplit', 'EDGE_SPLIT')
_m.use_edge_angle = False
_m = ob_cylinder.modifiers.new('Subdivision.001', 'SUBSURF')
_m.subdivision_type = 'SIMPLE'
_m.render_levels = 1
_m = ob_cylinder.modifiers.new('Solidify', 'SOLIDIFY')
_m.thickness = 0.03
_m.offset = -0.1973
_m = ob_cylinder.modifiers.new('Subdivision', 'SUBSURF')
_m.levels = 2
ob_eje_de_simetria.location = (0.0, 0.0, 0.0)
ob_cube.location = (4.7e-16, 0.6467, 2.116)
ob_cube.scale = (4.605, 4.605, 4.605)
_m = ob_cube.modifiers.new('Bevel', 'BEVEL')
_m.width = 0.33
_m.width_pct = 0.33
_m.segments = 9
ob_camera.location = (-0.09774, -19.71, -0.335)
ob_camera.rotation_euler = (1.571, -0.0, -0.0)
ob_plane.location = (4.346, -2.032, 0.0)
ob_plane.rotation_euler = (4.916e-05, 1.568, -0.4409)
ob_plane.scale = (2.172, 2.172, 2.172)
ob_plane_001.location = (-4.064, 1.891, 0.0)
ob_plane_001.rotation_euler = (4.916e-05, 1.568, -0.4409)
ob_plane_001.scale = (2.172, 2.172, 2.172)

# ---- collection membership
col_collection.objects.link(ob_empty)
col_collection.objects.link(ob_empty_001)
col_collection.objects.link(ob_cylinder)
col_collection.objects.link(ob_eje_de_simetria)
col_collection.objects.link(ob_cube)
col_collection.objects.link(ob_camera)
col_collection.objects.link(ob_plane)
col_collection.objects.link(ob_plane_001)

# ---- scene / render settings (as saved in the file)
scene.camera = ob_camera
scene.frame_start = 1; scene.frame_end = 250; scene.frame_set(1)
scene.render.engine = 'CYCLES'
scene.cycles.sampling_pattern = 'TABULATED_SOBOL'
scene.cycles.use_light_tree = False
scene.view_settings.view_transform = 'Filmic'
bpy.context.view_layer.update()
